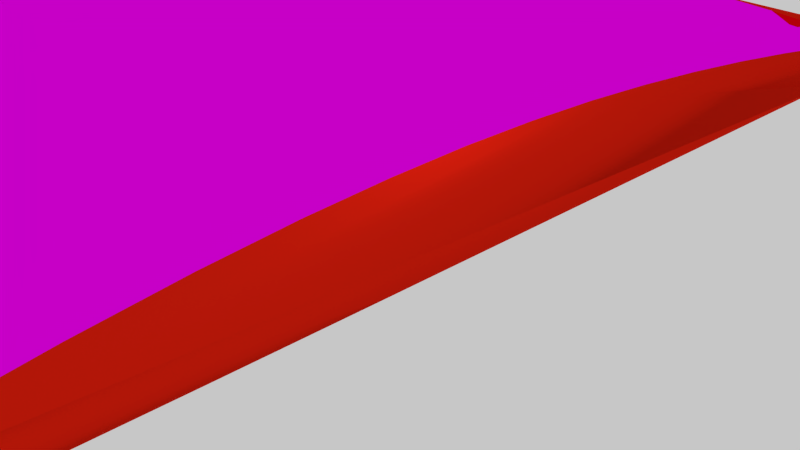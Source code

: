 # Source: dewritos.blend  (saved by Blender 2.75.0; exported with 4.5.12 LTS)
import bpy
from mathutils import Matrix  # noqa: F401  (used for matrix-valued properties, if any)

bpy.ops.wm.read_factory_settings(use_empty=True)
scene = bpy.context.scene
scene.name = 'Scene'

# ---- collections
col_collection_1 = bpy.data.collections.new('Collection 1'); scene.collection.children.link(col_collection_1)

# ---- images (referenced by path relative to the original .blend; pixels are not part of the script)
import os
ASSET_DIR = os.environ.get("B2B_ASSET_DIR", "")  # directory of the original .blend (textures are referenced by path, not embedded)
HERE = os.path.dirname(os.path.abspath(__file__))  # packed textures are extracted next to this script under _unpacked/

def load_image(name, relpath, width, height, colorspace="sRGB"):
    """Load a texture the original file referenced (path relative to the .blend, or extracted next to this script)."""
    p = next((c for c in (os.path.join(HERE, relpath), os.path.join(ASSET_DIR, relpath)) if relpath and os.path.exists(c)), "")
    if p:
        img = bpy.data.images.load(p, check_existing=True)
        img.name = name
    else:  # same state as the original file: an image datablock whose file is absent (Cycles renders it pink)
        img = bpy.data.images.new(name, width, height)
        img.source = "FILE"
        img.filepath = "//" + (relpath or name)
    img.colorspace_settings.name = colorspace
    return img
img_doritos_jpg = load_image('doritos.jpg', 'doritos.jpg', 1024, 1024, 'sRGB')

# ---- materials (node trees are filled in below, after node groups)
mat_dewritos = bpy.data.materials.new('Dewritos')
mat_dewritos.alpha_threshold = 0.0
mat_dewritos.roughness = 0.5
mat_material = bpy.data.materials.new('Material')
mat_material.alpha_threshold = 0.0
mat_material.roughness = 0.5
mat_material.line_color = (0.0, 0.0, 0.0, 1.0)

# ---- material node trees
mat_dewritos.use_nodes = True; mat_dewritos.node_tree.nodes.clear()
_N = mat_dewritos.node_tree.nodes; _L = mat_dewritos.node_tree.links
n0 = _N.new('ShaderNodeOutputMaterial'); n0.name = 'Material Output'; n0.location = (300, 300)
n1 = _N.new('ShaderNodeBsdfAnisotropic'); n1.name = 'Glossy BSDF'; n1.location = (10, 300)
n1.distribution = 'GGX'
n1.inputs[1].default_value = 0.0
n2 = _N.new('ShaderNodeTexImage'); n2.name = 'Image Texture'; n2.location = (-180, 300)
n2.width = 140
n2.image = img_doritos_jpg
_L.new(n1.outputs[0], n0.inputs[0])
_L.new(n2.outputs[0], n1.inputs[0])
n0.is_active_output = True
mat_material.use_nodes = True; mat_material.node_tree.nodes.clear()
_N = mat_material.node_tree.nodes; _L = mat_material.node_tree.links
n0 = _N.new('ShaderNodeOutputMaterial'); n0.name = 'Material Output'; n0.location = (300, 300)
n1 = _N.new('ShaderNodeBsdfAnisotropic'); n1.name = 'Glossy BSDF'; n1.location = (10, 300)
n1.distribution = 'GGX'
n1.inputs[0].default_value = (0.814, 0.01486, 0.004671, 1.0)
n1.inputs[1].default_value = 0.4472
_L.new(n1.outputs[0], n0.inputs[0])
n0.is_active_output = True

# ---- world
world_world = bpy.data.worlds.new('World'); scene.world = world_world
world_world.use_nodes = True; world_world.node_tree.nodes.clear()
_N = world_world.node_tree.nodes; _L = world_world.node_tree.links
n0 = _N.new('ShaderNodeOutputWorld'); n0.name = 'World Output'; n0.location = (300, 300)
n1 = _N.new('ShaderNodeBackground'); n1.name = 'Background'; n1.location = (10, 300)
n1.inputs[0].default_value = (0.5705, 0.5705, 0.5705, 1.0)
_L.new(n1.outputs[0], n0.inputs[0])
n0.is_active_output = True
world_world.color = (0.05088, 0.05088, 0.05088)
world_world.use_sun_shadow = False
world_world.sun_shadow_jitter_overblur = 0.0
world_world.cycles.sampling_method = 'MANUAL'
world_world.cycles.sample_map_resolution = 256

# ---- cameras
cam_camera = bpy.data.cameras.new('Camera')
cam_camera.clip_end = 100.0
cam_camera.lens = 35.0
cam_camera.sensor_width = 32.0
cam_camera.sensor_height = 18.0
cam_camera.ortho_scale = 7.314
cam_camera.dof.focus_distance = 0.0

# ---- lights
light_lamp = bpy.data.lights.new('Lamp', 'POINT')
light_lamp.transmission_factor = 0.0
light_lamp.cutoff_distance = 30.0
light_lamp.energy = 100.0
light_lamp.shadow_buffer_clip_start = 1.001
light_lamp.shadow_soft_size = 0.1
light_lamp.shadow_maximum_resolution = 0.006
light_lamp.use_absolute_resolution = True
light_lamp.cycles.use_multiple_importance_sampling = False

# ---- meshes
me_mesh_001 = bpy.data.meshes.new('Mesh.001')
me_mesh_001.from_pydata([(-6.338, -7.365, -3.185), (5.662, -7.365, -3.185), (-6.338, -7.865, -3.185), (5.662, -7.865, -3.185), (-5.592, 6.521, -3.38), (-4.823, 6.581, -3.479), (-4.067, 6.632, -3.563), (-3.323, 6.676, -3.632), (-2.592, 6.712, -3.686), (-1.871, 6.74, -3.726), (-1.16, 6.76, -3.752), (-0.4591, 6.772, -3.763), (0.2334, 6.775, -3.76), (0.9179, 6.77, -3.743), (1.595, 6.756, -3.711), (2.266, 6.734, -3.666), (2.931, 6.703, -3.607), (3.592, 6.664, -3.533), (4.248, 6.615, -3.446), (4.9, 6.557, -3.345), (-5.379, 5.57, -3.477), (-4.652, 5.618, -3.579), (-3.932, 5.66, -3.666), (-3.22, 5.696, -3.737), (-2.515, 5.725, -3.794), (-1.818, 5.748, -3.836), (-1.129, 5.764, -3.863), (-0.4468, 5.773, -3.874), (0.228, 5.775, -3.872), (0.8958, 5.771, -3.854), (1.557, 5.76, -3.822), (2.21, 5.741, -3.775), (2.857, 5.716, -3.713), (3.497, 5.683, -3.638), (4.131, 5.643, -3.547), (4.758, 5.595, -3.443), (-5.197, 4.653, -3.558), (-4.506, 4.692, -3.663), (-3.817, 4.726, -3.753), (-3.132, 4.754, -3.827), (-2.451, 4.777, -3.885), (-1.775, 4.795, -3.928), (-1.103, 4.808, -3.956), (-0.4375, 4.815, -3.969), (0.2224, 4.817, -3.966), (0.876, 4.813, -3.948), (1.523, 4.804, -3.915), (2.162, 4.789, -3.867), (2.794, 4.768, -3.804), (3.417, 4.741, -3.726), (4.032, 4.708, -3.634), (4.637, 4.669, -3.526), (-5.045, 3.767, -3.624), (-4.384, 3.797, -3.732), (-3.722, 3.823, -3.824), (-3.06, 3.845, -3.9), (-2.399, 3.863, -3.96), (-1.74, 3.877, -4.004), (-1.083, 3.887, -4.033), (-0.431, 3.892, -4.046), (0.2167, 3.894, -4.044), (0.8586, 3.89, -4.026), (1.494, 3.882, -3.992), (2.122, 3.87, -3.943), (2.741, 3.853, -3.879), (3.35, 3.832, -3.8), (3.949, 3.805, -3.705), (4.537, 3.774, -3.596), (-4.92, 2.906, -3.676), (-4.285, 2.928, -3.786), (-3.645, 2.948, -3.879), (-3.002, 2.964, -3.957), (-2.357, 2.977, -4.018), (-1.712, 2.988, -4.064), (-1.068, 2.995, -4.093), (-0.4269, 2.998, -4.107), (0.2108, 2.999, -4.105), (0.8435, 2.996, -4.087), (1.47, 2.99, -4.053), (2.088, 2.98, -4.003), (2.698, 2.966, -3.938), (3.297, 2.949, -3.858), (3.884, 2.929, -3.762), (4.458, 2.904, -3.651), (-4.823, 2.064, -3.712), (-4.208, 2.079, -3.824), (-3.586, 2.093, -3.919), (-2.958, 2.104, -3.998), (-2.326, 2.113, -4.06), (-1.692, 2.12, -4.107), (-1.058, 2.125, -4.137), (-0.4251, 2.127, -4.151), (0.205, 2.127, -4.149), (0.8307, 2.125, -4.131), (1.45, 2.119, -4.097), (2.062, 2.112, -4.047), (2.664, 2.101, -3.982), (3.256, 2.089, -3.901), (3.834, 2.073, -3.804), (4.398, 2.054, -3.691), (-4.753, 1.236, -3.735), (-4.153, 1.245, -3.847), (-3.544, 1.253, -3.943), (-2.927, 1.26, -4.023), (-2.305, 1.265, -4.086), (-1.68, 1.269, -4.133), (-1.053, 1.271, -4.164), (-0.4255, 1.272, -4.179), (0.1994, 1.272, -4.177), (0.8203, 1.269, -4.159), (1.435, 1.266, -4.125), (2.043, 1.26, -4.076), (2.64, 1.252, -4.01), (3.227, 1.243, -3.928), (3.8, 1.232, -3.831), (4.357, 1.219, -3.717), (-4.708, 0.4171, -3.743), (-4.119, 0.4203, -3.856), (-3.519, 0.423, -3.952), (-2.91, 0.4253, -4.032), (-2.294, 0.4269, -4.096), (-1.674, 0.4279, -4.144), (-1.051, 0.4282, -4.175), (-0.4278, 0.4279, -4.19), (0.194, 0.4267, -4.188), (0.8123, 0.4247, -4.171), (1.425, 0.4218, -4.137), (2.03, 0.418, -4.088), (2.626, 0.4132, -4.022), (3.21, 0.4074, -3.94), (3.78, 0.4006, -3.843), (4.334, 0.3926, -3.73), (-4.688, -0.3982, -3.736), (-4.105, -0.4008, -3.849), (-3.509, -0.4031, -3.946), (-2.904, -0.4053, -4.026), (-2.292, -0.4072, -4.09), (-1.674, -0.409, -4.138), (-1.054, -0.4107, -4.169), (-0.4318, -0.4124, -4.184), (0.189, -0.4141, -4.183), (0.8067, -0.4159, -4.166), (1.419, -0.4177, -4.133), (2.024, -0.4197, -4.084), (2.62, -0.4219, -4.019), (3.204, -0.4243, -3.938), (3.774, -0.4269, -3.841), (4.329, -0.4299, -3.728), (-4.692, -1.215, -3.716), (-4.11, -1.224, -3.829), (-3.515, -1.231, -3.925), (-2.911, -1.238, -4.005), (-2.299, -1.243, -4.068), (-1.681, -1.248, -4.116), (-1.06, -1.252, -4.148), (-0.4373, -1.255, -4.163), (0.1846, -1.257, -4.162), (0.8036, -1.258, -4.146), (1.418, -1.259, -4.113), (2.025, -1.259, -4.064), (2.622, -1.259, -4.0), (3.209, -1.258, -3.92), (3.782, -1.256, -3.823), (4.34, -1.254, -3.712), (-4.719, -2.039, -3.682), (-4.133, -2.054, -3.793), (-3.536, -2.067, -3.888), (-2.928, -2.078, -3.968), (-2.314, -2.087, -4.031), (-1.693, -2.095, -4.078), (-1.069, -2.101, -4.11), (-0.4441, -2.105, -4.125), (0.1807, -2.108, -4.125), (0.8028, -2.109, -4.109), (1.42, -2.109, -4.077), (2.031, -2.107, -4.029), (2.633, -2.104, -3.966), (3.225, -2.099, -3.887), (3.803, -2.093, -3.792), (4.367, -2.085, -3.681), (-4.768, -2.875, -3.633), (-4.174, -2.896, -3.743), (-3.57, -2.915, -3.837), (-2.957, -2.931, -3.916), (-2.336, -2.945, -3.978), (-1.711, -2.955, -4.025), (-1.082, -2.964, -4.056), (-0.452, -2.97, -4.072), (0.1775, -2.973, -4.072), (0.8046, -2.974, -4.056), (1.427, -2.972, -4.025), (2.044, -2.968, -3.979), (2.652, -2.962, -3.916), (3.25, -2.953, -3.839), (3.837, -2.942, -3.746), (4.409, -2.929, -3.637), (-4.837, -3.729, -3.572), (-4.232, -3.757, -3.679), (-3.617, -3.782, -3.771), (-2.995, -3.804, -3.848), (-2.366, -3.822, -3.91), (-1.733, -3.836, -3.956), (-1.098, -3.847, -3.987), (-0.4608, -3.855, -4.003), (0.1752, -3.859, -4.003), (0.8088, -3.859, -3.988), (1.438, -3.856, -3.958), (2.062, -3.85, -3.912), (2.678, -3.84, -3.852), (3.286, -3.827, -3.776), (3.882, -3.81, -3.685), (4.465, -3.79, -3.579), (-4.927, -4.605, -3.496), (-4.306, -4.642, -3.601), (-3.677, -4.674, -3.691), (-3.043, -4.702, -3.766), (-2.403, -4.725, -3.826), (-1.76, -4.743, -3.872), (-1.115, -4.757, -3.902), (-0.4703, -4.766, -3.918), (0.1738, -4.771, -3.918), (0.8156, -4.771, -3.904), (1.453, -4.766, -3.875), (2.086, -4.757, -3.831), (2.712, -4.743, -3.772), (3.33, -4.725, -3.698), (3.938, -4.702, -3.61), (4.536, -4.675, -3.507), (-5.036, -5.509, -3.407), (-4.395, -5.555, -3.509), (-3.749, -5.596, -3.596), (-3.099, -5.631, -3.669), (-2.446, -5.659, -3.728), (-1.791, -5.682, -3.772), (-1.136, -5.699, -3.802), (-0.4803, -5.711, -3.817), (0.1735, -5.716, -3.818), (0.8249, -5.715, -3.804), (1.473, -5.709, -3.776), (2.116, -5.697, -3.734), (2.753, -5.678, -3.677), (3.383, -5.654, -3.606), (4.005, -5.624, -3.521), (4.619, -5.588, -3.421), (-5.164, -6.447, -3.305), (-4.499, -6.504, -3.403), (-3.832, -6.553, -3.487), (-3.164, -6.596, -3.558), (-2.495, -6.631, -3.614), (-1.826, -6.659, -3.657), (-1.158, -6.68, -3.686), (-0.4907, -6.694, -3.7), (0.1744, -6.7, -3.701), (0.8367, -6.699, -3.689), (1.496, -6.69, -3.662), (2.15, -6.674, -3.621), (2.8, -6.651, -3.567), (3.445, -6.62, -3.499), (4.083, -6.582, -3.417), (4.714, -6.536, -3.321), (-5.592, -6.521, -3.047), (-4.823, -6.581, -2.948), (-4.067, -6.632, -2.864), (-3.323, -6.676, -2.795), (-2.592, -6.712, -2.741), (-1.871, -6.74, -2.701), (-1.16, -6.76, -2.675), (-0.4591, -6.772, -2.664), (0.2334, -6.775, -2.667), (0.9179, -6.77, -2.684), (1.595, -6.756, -2.715), (2.266, -6.734, -2.761), (2.931, -6.703, -2.82), (3.592, -6.664, -2.894), (4.248, -6.615, -2.981), (4.9, -6.557, -3.082), (-5.379, -5.57, -2.95), (-4.652, -5.618, -2.848), (-3.932, -5.66, -2.761), (-3.22, -5.696, -2.69), (-2.515, -5.725, -2.633), (-1.818, -5.748, -2.591), (-1.129, -5.764, -2.564), (-0.4468, -5.773, -2.553), (0.228, -5.775, -2.555), (0.8958, -5.771, -2.573), (1.557, -5.76, -2.605), (2.21, -5.741, -2.652), (2.857, -5.716, -2.714), (3.497, -5.683, -2.789), (4.131, -5.643, -2.88), (4.758, -5.595, -2.984), (-5.197, -4.653, -2.869), (-4.506, -4.692, -2.764), (-3.817, -4.726, -2.674), (-3.132, -4.754, -2.6), (-2.451, -4.777, -2.542), (-1.775, -4.795, -2.498), (-1.103, -4.808, -2.471), (-0.4375, -4.815, -2.458), (0.2224, -4.817, -2.461), (0.876, -4.813, -2.479), (1.523, -4.804, -2.512), (2.162, -4.789, -2.56), (2.794, -4.768, -2.623), (3.417, -4.741, -2.7), (4.032, -4.708, -2.793), (4.637, -4.669, -2.9), (-5.045, -3.767, -2.803), (-4.384, -3.797, -2.695), (-3.722, -3.823, -2.603), (-3.06, -3.845, -2.527), (-2.399, -3.863, -2.467), (-1.74, -3.877, -2.422), (-1.083, -3.887, -2.394), (-0.431, -3.892, -2.381), (0.2167, -3.894, -2.383), (0.8586, -3.89, -2.401), (1.494, -3.882, -2.435), (2.122, -3.87, -2.484), (2.741, -3.853, -2.548), (3.35, -3.832, -2.627), (3.949, -3.805, -2.722), (4.537, -3.774, -2.831), (-4.92, -2.906, -2.751), (-4.285, -2.928, -2.641), (-3.645, -2.948, -2.548), (-3.002, -2.964, -2.47), (-2.357, -2.977, -2.409), (-1.712, -2.988, -2.363), (-1.068, -2.995, -2.334), (-0.4269, -2.998, -2.32), (0.2108, -2.999, -2.322), (0.8435, -2.996, -2.34), (1.47, -2.99, -2.374), (2.088, -2.98, -2.423), (2.698, -2.966, -2.488), (3.297, -2.949, -2.569), (3.884, -2.929, -2.665), (4.458, -2.904, -2.776), (-4.823, -2.064, -2.714), (-4.208, -2.079, -2.603), (-3.586, -2.093, -2.508), (-2.958, -2.104, -2.429), (-2.326, -2.113, -2.367), (-1.692, -2.12, -2.32), (-1.058, -2.125, -2.29), (-0.4251, -2.127, -2.276), (0.205, -2.127, -2.278), (0.8307, -2.125, -2.296), (1.45, -2.119, -2.33), (2.062, -2.112, -2.379), (2.664, -2.101, -2.445), (3.256, -2.089, -2.526), (3.834, -2.073, -2.623), (4.398, -2.054, -2.736), (-4.753, -1.236, -2.692), (-4.153, -1.245, -2.58), (-3.544, -1.253, -2.484), (-2.927, -1.26, -2.404), (-2.305, -1.265, -2.341), (-1.68, -1.269, -2.294), (-1.053, -1.271, -2.263), (-0.4255, -1.272, -2.248), (0.1994, -1.272, -2.25), (0.8203, -1.269, -2.268), (1.435, -1.266, -2.302), (2.043, -1.26, -2.351), (2.64, -1.252, -2.417), (3.227, -1.243, -2.499), (3.8, -1.232, -2.596), (4.357, -1.219, -2.709), (-4.708, -0.4171, -2.684), (-4.119, -0.4203, -2.571), (-3.519, -0.423, -2.475), (-2.91, -0.4253, -2.394), (-2.294, -0.4269, -2.331), (-1.674, -0.4279, -2.283), (-1.051, -0.4282, -2.252), (-0.4278, -0.4279, -2.237), (0.194, -0.4267, -2.239), (0.8123, -0.4247, -2.256), (1.425, -0.4218, -2.29), (2.03, -0.418, -2.339), (2.626, -0.4132, -2.405), (3.21, -0.4074, -2.486), (3.78, -0.4006, -2.584), (4.334, -0.3926, -2.697), (-4.688, 0.3982, -2.69), (-4.105, 0.4008, -2.577), (-3.509, 0.4032, -2.481), (-2.904, 0.4053, -2.401), (-2.292, 0.4072, -2.337), (-1.674, 0.409, -2.289), (-1.054, 0.4107, -2.258), (-0.4318, 0.4124, -2.243), (0.189, 0.4141, -2.244), (0.8067, 0.4159, -2.261), (1.419, 0.4177, -2.294), (2.024, 0.4197, -2.343), (2.62, 0.4219, -2.408), (3.204, 0.4243, -2.489), (3.774, 0.4269, -2.586), (4.329, 0.4299, -2.699), (-4.692, 1.215, -2.711), (-4.11, 1.224, -2.598), (-3.515, 1.231, -2.502), (-2.911, 1.238, -2.422), (-2.299, 1.243, -2.358), (-1.681, 1.248, -2.311), (-1.06, 1.252, -2.279), (-0.4373, 1.255, -2.264), (0.1846, 1.257, -2.265), (0.8036, 1.258, -2.281), (1.418, 1.259, -2.314), (2.025, 1.259, -2.362), (2.622, 1.259, -2.427), (3.209, 1.258, -2.507), (3.782, 1.256, -2.603), (4.34, 1.254, -2.715), (-4.719, 2.039, -2.745), (-4.133, 2.054, -2.634), (-3.536, 2.067, -2.539), (-2.928, 2.078, -2.459), (-2.314, 2.087, -2.396), (-1.693, 2.095, -2.348), (-1.069, 2.101, -2.317), (-0.4441, 2.105, -2.301), (0.1807, 2.108, -2.302), (0.8028, 2.109, -2.318), (1.42, 2.109, -2.35), (2.031, 2.107, -2.398), (2.633, 2.104, -2.461), (3.225, 2.099, -2.54), (3.803, 2.093, -2.635), (4.367, 2.085, -2.746), (-4.768, 2.875, -2.793), (-4.174, 2.896, -2.684), (-3.57, 2.915, -2.59), (-2.957, 2.931, -2.511), (-2.336, 2.945, -2.449), (-1.711, 2.955, -2.402), (-1.082, 2.964, -2.371), (-0.452, 2.97, -2.355), (0.1775, 2.973, -2.355), (0.8046, 2.974, -2.371), (1.427, 2.972, -2.402), (2.044, 2.968, -2.448), (2.652, 2.962, -2.511), (3.25, 2.953, -2.588), (3.837, 2.942, -2.681), (4.409, 2.929, -2.79), (-4.837, 3.729, -2.855), (-4.232, 3.757, -2.748), (-3.617, 3.782, -2.655), (-2.995, 3.804, -2.579), (-2.366, 3.822, -2.517), (-1.733, 3.836, -2.471), (-1.098, 3.847, -2.44), (-0.4608, 3.855, -2.424), (0.1752, 3.859, -2.424), (0.8088, 3.859, -2.439), (1.438, 3.856, -2.469), (2.062, 3.85, -2.515), (2.678, 3.84, -2.575), (3.286, 3.827, -2.651), (3.882, 3.81, -2.742), (4.465, 3.79, -2.848), (-4.927, 4.605, -2.931), (-4.306, 4.642, -2.826), (-3.677, 4.674, -2.736), (-3.043, 4.702, -2.661), (-2.403, 4.725, -2.6), (-1.76, 4.743, -2.555), (-1.115, 4.757, -2.525), (-0.4703, 4.766, -2.509), (0.1738, 4.771, -2.509), (0.8156, 4.771, -2.523), (1.453, 4.766, -2.552), (2.086, 4.757, -2.596), (2.712, 4.743, -2.655), (3.33, 4.725, -2.729), (3.938, 4.702, -2.817), (4.536, 4.675, -2.92), (-5.036, 5.509, -3.02), (-4.395, 5.555, -2.918), (-3.749, 5.596, -2.831), (-3.099, 5.631, -2.758), (-2.446, 5.659, -2.699), (-1.791, 5.682, -2.655), (-1.136, 5.699, -2.625), (-0.4803, 5.711, -2.61), (0.1735, 5.716, -2.609), (0.8249, 5.715, -2.623), (1.473, 5.709, -2.651), (2.116, 5.697, -2.693), (2.753, 5.678, -2.75), (3.383, 5.654, -2.821), (4.005, 5.624, -2.906), (4.619, 5.588, -3.006), (-5.164, 6.447, -3.122), (-4.499, 6.504, -3.024), (-3.832, 6.553, -2.94), (-3.164, 6.596, -2.869), (-2.495, 6.631, -2.813), (-1.826, 6.659, -2.77), (-1.158, 6.68, -2.741), (-0.4907, 6.694, -2.726), (0.1744, 6.7, -2.725), (0.8367, 6.699, -2.738), (1.496, 6.69, -2.765), (2.15, 6.674, -2.806), (2.8, 6.651, -2.86), (3.445, 6.62, -2.928), (4.083, 6.582, -3.01), (4.714, 6.536, -3.106), (-6.356, 8.06, -3.292), (5.644, 8.06, -3.292), (-6.356, 7.56, -3.292), (5.644, 7.56, -3.292)], [], [(0, 1, 3, 2), (5, 21, 20, 4), (6, 22, 21, 5), (7, 23, 22, 6), (8, 24, 23, 7), (9, 25, 24, 8), (10, 26, 25, 9), (11, 27, 26, 10), (12, 28, 27, 11), (13, 29, 28, 12), (14, 30, 29, 13), (15, 31, 30, 14), (16, 32, 31, 15), (17, 33, 32, 16), (18, 34, 33, 17), (19, 35, 34, 18), (21, 37, 36, 20), (22, 38, 37, 21), (23, 39, 38, 22), (24, 40, 39, 23), (25, 41, 40, 24), (26, 42, 41, 25), (27, 43, 42, 26), (28, 44, 43, 27), (29, 45, 44, 28), (30, 46, 45, 29), (31, 47, 46, 30), (32, 48, 47, 31), (33, 49, 48, 32), (34, 50, 49, 33), (35, 51, 50, 34), (37, 53, 52, 36), (38, 54, 53, 37), (39, 55, 54, 38), (40, 56, 55, 39), (41, 57, 56, 40), (42, 58, 57, 41), (43, 59, 58, 42), (44, 60, 59, 43), (45, 61, 60, 44), (46, 62, 61, 45), (47, 63, 62, 46), (48, 64, 63, 47), (49, 65, 64, 48), (50, 66, 65, 49), (51, 67, 66, 50), (53, 69, 68, 52), (54, 70, 69, 53), (55, 71, 70, 54), (56, 72, 71, 55), (57, 73, 72, 56), (58, 74, 73, 57), (59, 75, 74, 58), (60, 76, 75, 59), (61, 77, 76, 60), (62, 78, 77, 61), (63, 79, 78, 62), (64, 80, 79, 63), (65, 81, 80, 64), (66, 82, 81, 65), (67, 83, 82, 66), (69, 85, 84, 68), (70, 86, 85, 69), (71, 87, 86, 70), (72, 88, 87, 71), (73, 89, 88, 72), (74, 90, 89, 73), (75, 91, 90, 74), (76, 92, 91, 75), (77, 93, 92, 76), (78, 94, 93, 77), (79, 95, 94, 78), (80, 96, 95, 79), (81, 97, 96, 80), (82, 98, 97, 81), (83, 99, 98, 82), (85, 101, 100, 84), (86, 102, 101, 85), (87, 103, 102, 86), (88, 104, 103, 87), (89, 105, 104, 88), (90, 106, 105, 89), (91, 107, 106, 90), (92, 108, 107, 91), (93, 109, 108, 92), (94, 110, 109, 93), (95, 111, 110, 94), (96, 112, 111, 95), (97, 113, 112, 96), (98, 114, 113, 97), (99, 115, 114, 98), (101, 117, 116, 100), (102, 118, 117, 101), (103, 119, 118, 102), (104, 120, 119, 103), (105, 121, 120, 104), (106, 122, 121, 105), (107, 123, 122, 106), (108, 124, 123, 107), (109, 125, 124, 108), (110, 126, 125, 109), (111, 127, 126, 110), (112, 128, 127, 111), (113, 129, 128, 112), (114, 130, 129, 113), (115, 131, 130, 114), (117, 133, 132, 116), (118, 134, 133, 117), (119, 135, 134, 118), (120, 136, 135, 119), (121, 137, 136, 120), (122, 138, 137, 121), (123, 139, 138, 122), (124, 140, 139, 123), (125, 141, 140, 124), (126, 142, 141, 125), (127, 143, 142, 126), (128, 144, 143, 127), (129, 145, 144, 128), (130, 146, 145, 129), (131, 147, 146, 130), (133, 149, 148, 132), (134, 150, 149, 133), (135, 151, 150, 134), (136, 152, 151, 135), (137, 153, 152, 136), (138, 154, 153, 137), (139, 155, 154, 138), (140, 156, 155, 139), (141, 157, 156, 140), (142, 158, 157, 141), (143, 159, 158, 142), (144, 160, 159, 143), (145, 161, 160, 144), (146, 162, 161, 145), (147, 163, 162, 146), (149, 165, 164, 148), (150, 166, 165, 149), (151, 167, 166, 150), (152, 168, 167, 151), (153, 169, 168, 152), (154, 170, 169, 153), (155, 171, 170, 154), (156, 172, 171, 155), (157, 173, 172, 156), (158, 174, 173, 157), (159, 175, 174, 158), (160, 176, 175, 159), (161, 177, 176, 160), (162, 178, 177, 161), (163, 179, 178, 162), (165, 181, 180, 164), (166, 182, 181, 165), (167, 183, 182, 166), (168, 184, 183, 167), (169, 185, 184, 168), (170, 186, 185, 169), (171, 187, 186, 170), (172, 188, 187, 171), (173, 189, 188, 172), (174, 190, 189, 173), (175, 191, 190, 174), (176, 192, 191, 175), (177, 193, 192, 176), (178, 194, 193, 177), (179, 195, 194, 178), (181, 197, 196, 180), (182, 198, 197, 181), (183, 199, 198, 182), (184, 200, 199, 183), (185, 201, 200, 184), (186, 202, 201, 185), (187, 203, 202, 186), (188, 204, 203, 187), (189, 205, 204, 188), (190, 206, 205, 189), (191, 207, 206, 190), (192, 208, 207, 191), (193, 209, 208, 192), (194, 210, 209, 193), (195, 211, 210, 194), (197, 213, 212, 196), (198, 214, 213, 197), (199, 215, 214, 198), (200, 216, 215, 199), (201, 217, 216, 200), (202, 218, 217, 201), (203, 219, 218, 202), (204, 220, 219, 203), (205, 221, 220, 204), (206, 222, 221, 205), (207, 223, 222, 206), (208, 224, 223, 207), (209, 225, 224, 208), (210, 226, 225, 209), (211, 227, 226, 210), (213, 229, 228, 212), (214, 230, 229, 213), (215, 231, 230, 214), (216, 232, 231, 215), (217, 233, 232, 216), (218, 234, 233, 217), (219, 235, 234, 218), (220, 236, 235, 219), (221, 237, 236, 220), (222, 238, 237, 221), (223, 239, 238, 222), (224, 240, 239, 223), (225, 241, 240, 224), (226, 242, 241, 225), (227, 243, 242, 226), (229, 245, 244, 228), (230, 246, 245, 229), (231, 247, 246, 230), (232, 248, 247, 231), (233, 249, 248, 232), (234, 250, 249, 233), (235, 251, 250, 234), (236, 252, 251, 235), (237, 253, 252, 236), (238, 254, 253, 237), (239, 255, 254, 238), (240, 256, 255, 239), (241, 257, 256, 240), (242, 258, 257, 241), (243, 259, 258, 242), (261, 277, 276, 260), (262, 278, 277, 261), (263, 279, 278, 262), (264, 280, 279, 263), (265, 281, 280, 264), (266, 282, 281, 265), (267, 283, 282, 266), (268, 284, 283, 267), (269, 285, 284, 268), (270, 286, 285, 269), (271, 287, 286, 270), (272, 288, 287, 271), (273, 289, 288, 272), (274, 290, 289, 273), (275, 291, 290, 274), (277, 293, 292, 276), (278, 294, 293, 277), (279, 295, 294, 278), (280, 296, 295, 279), (281, 297, 296, 280), (282, 298, 297, 281), (283, 299, 298, 282), (284, 300, 299, 283), (285, 301, 300, 284), (286, 302, 301, 285), (287, 303, 302, 286), (288, 304, 303, 287), (289, 305, 304, 288), (290, 306, 305, 289), (291, 307, 306, 290), (293, 309, 308, 292), (294, 310, 309, 293), (295, 311, 310, 294), (296, 312, 311, 295), (297, 313, 312, 296), (298, 314, 313, 297), (299, 315, 314, 298), (300, 316, 315, 299), (301, 317, 316, 300), (302, 318, 317, 301), (303, 319, 318, 302), (304, 320, 319, 303), (305, 321, 320, 304), (306, 322, 321, 305), (307, 323, 322, 306), (309, 325, 324, 308), (310, 326, 325, 309), (311, 327, 326, 310), (312, 328, 327, 311), (313, 329, 328, 312), (314, 330, 329, 313), (315, 331, 330, 314), (316, 332, 331, 315), (317, 333, 332, 316), (318, 334, 333, 317), (319, 335, 334, 318), (320, 336, 335, 319), (321, 337, 336, 320), (322, 338, 337, 321), (323, 339, 338, 322), (325, 341, 340, 324), (326, 342, 341, 325), (327, 343, 342, 326), (328, 344, 343, 327), (329, 345, 344, 328), (330, 346, 345, 329), (331, 347, 346, 330), (332, 348, 347, 331), (333, 349, 348, 332), (334, 350, 349, 333), (335, 351, 350, 334), (336, 352, 351, 335), (337, 353, 352, 336), (338, 354, 353, 337), (339, 355, 354, 338), (341, 357, 356, 340), (342, 358, 357, 341), (343, 359, 358, 342), (344, 360, 359, 343), (345, 361, 360, 344), (346, 362, 361, 345), (347, 363, 362, 346), (348, 364, 363, 347), (349, 365, 364, 348), (350, 366, 365, 349), (351, 367, 366, 350), (352, 368, 367, 351), (353, 369, 368, 352), (354, 370, 369, 353), (355, 371, 370, 354), (357, 373, 372, 356), (358, 374, 373, 357), (359, 375, 374, 358), (360, 376, 375, 359), (361, 377, 376, 360), (362, 378, 377, 361), (363, 379, 378, 362), (364, 380, 379, 363), (365, 381, 380, 364), (366, 382, 381, 365), (367, 383, 382, 366), (368, 384, 383, 367), (369, 385, 384, 368), (370, 386, 385, 369), (371, 387, 386, 370), (373, 389, 388, 372), (374, 390, 389, 373), (375, 391, 390, 374), (376, 392, 391, 375), (377, 393, 392, 376), (378, 394, 393, 377), (379, 395, 394, 378), (380, 396, 395, 379), (381, 397, 396, 380), (382, 398, 397, 381), (383, 399, 398, 382), (384, 400, 399, 383), (385, 401, 400, 384), (386, 402, 401, 385), (387, 403, 402, 386), (389, 405, 404, 388), (390, 406, 405, 389), (391, 407, 406, 390), (392, 408, 407, 391), (393, 409, 408, 392), (394, 410, 409, 393), (395, 411, 410, 394), (396, 412, 411, 395), (397, 413, 412, 396), (398, 414, 413, 397), (399, 415, 414, 398), (400, 416, 415, 399), (401, 417, 416, 400), (402, 418, 417, 401), (403, 419, 418, 402), (405, 421, 420, 404), (406, 422, 421, 405), (407, 423, 422, 406), (408, 424, 423, 407), (409, 425, 424, 408), (410, 426, 425, 409), (411, 427, 426, 410), (412, 428, 427, 411), (413, 429, 428, 412), (414, 430, 429, 413), (415, 431, 430, 414), (416, 432, 431, 415), (417, 433, 432, 416), (418, 434, 433, 417), (419, 435, 434, 418), (421, 437, 436, 420), (422, 438, 437, 421), (423, 439, 438, 422), (424, 440, 439, 423), (425, 441, 440, 424), (426, 442, 441, 425), (427, 443, 442, 426), (428, 444, 443, 427), (429, 445, 444, 428), (430, 446, 445, 429), (431, 447, 446, 430), (432, 448, 447, 431), (433, 449, 448, 432), (434, 450, 449, 433), (435, 451, 450, 434), (437, 453, 452, 436), (438, 454, 453, 437), (439, 455, 454, 438), (440, 456, 455, 439), (441, 457, 456, 440), (442, 458, 457, 441), (443, 459, 458, 442), (444, 460, 459, 443), (445, 461, 460, 444), (446, 462, 461, 445), (447, 463, 462, 446), (448, 464, 463, 447), (449, 465, 464, 448), (450, 466, 465, 449), (451, 467, 466, 450), (453, 469, 468, 452), (454, 470, 469, 453), (455, 471, 470, 454), (456, 472, 471, 455), (457, 473, 472, 456), (458, 474, 473, 457), (459, 475, 474, 458), (460, 476, 475, 459), (461, 477, 476, 460), (462, 478, 477, 461), (463, 479, 478, 462), (464, 480, 479, 463), (465, 481, 480, 464), (466, 482, 481, 465), (467, 483, 482, 466), (469, 485, 484, 468), (470, 486, 485, 469), (471, 487, 486, 470), (472, 488, 487, 471), (473, 489, 488, 472), (474, 490, 489, 473), (475, 491, 490, 474), (476, 492, 491, 475), (477, 493, 492, 476), (478, 494, 493, 477), (479, 495, 494, 478), (480, 496, 495, 479), (481, 497, 496, 480), (482, 498, 497, 481), (483, 499, 498, 482), (485, 501, 500, 484), (486, 502, 501, 485), (487, 503, 502, 486), (488, 504, 503, 487), (489, 505, 504, 488), (490, 506, 505, 489), (491, 507, 506, 490), (492, 508, 507, 491), (493, 509, 508, 492), (494, 510, 509, 493), (495, 511, 510, 494), (496, 512, 511, 495), (497, 513, 512, 496), (498, 514, 513, 497), (499, 515, 514, 498), (260, 0, 1, 275, 274, 273, 272, 271, 270, 269, 268, 267, 266, 265, 264, 263, 262, 261), (0, 244, 245, 246, 247, 248, 249, 250, 251, 252, 253, 254, 255, 256, 257, 258, 259, 1), (260, 244, 0), (275, 1, 259), (164, 180, 196, 212, 228, 244, 260, 276, 292, 308, 324, 340, 356, 372, 388, 404, 420, 436, 452, 468, 484, 500, 4, 20, 36, 52, 68, 84, 100, 116, 132, 148), (19, 515, 499, 483, 467, 451, 435, 419, 403, 387, 371, 355, 339, 323, 307, 291, 275, 259, 243, 227, 211, 195, 179, 163, 147, 131, 115, 99, 83, 67, 51, 35), (516, 517, 519, 518), (13, 12, 11, 10, 9, 8, 7, 6, 5, 4, 518, 519, 19, 18, 17, 16, 15, 14), (510, 511, 512, 513, 514, 515, 519, 518, 500, 501, 502, 503, 504, 505, 506, 507, 508, 509), (500, 518, 4), (515, 19, 519)])
me_mesh_001.polygons.foreach_set('use_smooth', [0, 1, 1, 1, 1, 1, 1, 1, 1, 1, 1, 1, 1, 1, 1, 1, 1, 1, 1, 1, 1, 1, 1, 1, 1, 1, 1, 1, 1, 1, 1, 1, 1, 1, 1, 1, 1, 1, 1, 1, 1, 1, 1, 1, 1, 1, 1, 1, 1, 1, 1, 1, 1, 1, 1, 1, 1, 1, 1, 1, 1, 1, 1, 1, 1, 1, 1, 1, 1, 1, 1, 1, 1, 1, 1, 1, 1, 1, 1, 1, 1, 1, 1, 1, 1, 1, 1, 1, 1, 1, 1, 1, 1, 1, 1, 1, 1, 1, 1, 1, 1, 1, 1, 1, 1, 1, 1, 1, 1, 1, 1, 1, 1, 1, 1, 1, 1, 1, 1, 1, 1, 1, 1, 1, 1, 1, 1, 1, 1, 1, 1, 1, 1, 1, 1, 1, 1, 1, 1, 1, 1, 1, 1, 1, 1, 1, 1, 1, 1, 1, 1, 1, 1, 1, 1, 1, 1, 1, 1, 1, 1, 1, 1, 1, 1, 1, 1, 1, 1, 1, 1, 1, 1, 1, 1, 1, 1, 1, 1, 1, 1, 1, 1, 1, 1, 1, 1, 1, 1, 1, 1, 1, 1, 1, 1, 1, 1, 1, 1, 1, 1, 1, 1, 1, 1, 1, 1, 1, 1, 1, 1, 1, 1, 1, 1, 1, 1, 1, 1, 1, 1, 1, 1, 1, 1, 1, 1, 1, 1, 1, 1, 1, 1, 1, 1, 1, 1, 1, 1, 1, 1, 1, 1, 1, 1, 1, 1, 1, 1, 1, 1, 1, 1, 1, 1, 1, 1, 1, 1, 1, 1, 1, 1, 1, 1, 1, 1, 1, 1, 1, 1, 1, 1, 1, 1, 1, 1, 1, 1, 1, 1, 1, 1, 1, 1, 1, 1, 1, 1, 1, 1, 1, 1, 1, 1, 1, 1, 1, 1, 1, 1, 1, 1, 1, 1, 1, 1, 1, 1, 1, 1, 1, 1, 1, 1, 1, 1, 1, 1, 1, 1, 1, 1, 1, 1, 1, 1, 1, 1, 1, 1, 1, 1, 1, 1, 1, 1, 1, 1, 1, 1, 1, 1, 1, 1, 1, 1, 1, 1, 1, 1, 1, 1, 1, 1, 1, 1, 1, 1, 1, 1, 1, 1, 1, 1, 1, 1, 1, 1, 1, 1, 1, 1, 1, 1, 1, 1, 1, 1, 1, 1, 1, 1, 1, 1, 1, 1, 1, 1, 1, 1, 1, 1, 1, 1, 1, 1, 1, 1, 1, 1, 1, 1, 1, 1, 1, 1, 1, 1, 1, 1, 1, 1, 1, 1, 1, 1, 1, 1, 1, 1, 1, 1, 1, 1, 1, 1, 1, 1, 1, 1, 1, 1, 1, 1, 1, 1, 1, 1, 1, 1, 1, 1, 1, 1, 1, 1, 1, 1, 1, 1, 0, 0, 0, 0, 1, 1, 0, 1, 0, 0, 0])
me_mesh_001.polygons.foreach_set('material_index', [1, 0, 0, 0, 0, 0, 0, 0, 0, 0, 0, 0, 0, 0, 0, 0, 0, 0, 0, 0, 0, 0, 0, 0, 0, 0, 0, 0, 0, 0, 0, 0, 0, 0, 0, 0, 0, 0, 0, 0, 0, 0, 0, 0, 0, 0, 0, 0, 0, 0, 0, 0, 0, 0, 0, 0, 0, 0, 0, 0, 0, 0, 0, 0, 0, 0, 0, 0, 0, 0, 0, 0, 0, 0, 0, 0, 0, 0, 0, 0, 0, 0, 0, 0, 0, 0, 0, 0, 0, 0, 0, 0, 0, 0, 0, 0, 0, 0, 0, 0, 0, 0, 0, 0, 0, 0, 0, 0, 0, 0, 0, 0, 0, 0, 0, 0, 0, 0, 0, 0, 0, 0, 0, 0, 0, 0, 0, 0, 0, 0, 0, 0, 0, 0, 0, 0, 0, 0, 0, 0, 0, 0, 0, 0, 0, 0, 0, 0, 0, 0, 0, 0, 0, 0, 0, 0, 0, 0, 0, 0, 0, 0, 0, 0, 0, 0, 0, 0, 0, 0, 0, 0, 0, 0, 0, 0, 0, 0, 0, 0, 0, 0, 0, 0, 0, 0, 0, 0, 0, 0, 0, 0, 0, 0, 0, 0, 0, 0, 0, 0, 0, 0, 0, 0, 0, 0, 0, 0, 0, 0, 0, 0, 0, 0, 0, 0, 0, 0, 0, 0, 0, 0, 0, 0, 0, 0, 0, 0, 0, 0, 0, 0, 0, 0, 0, 0, 0, 0, 0, 0, 0, 0, 0, 0, 0, 0, 0, 0, 0, 0, 0, 0, 0, 0, 0, 0, 0, 0, 0, 0, 0, 0, 0, 0, 0, 0, 0, 0, 0, 0, 0, 0, 0, 0, 0, 0, 0, 0, 0, 0, 0, 0, 0, 0, 0, 0, 0, 0, 0, 0, 0, 0, 0, 0, 0, 0, 0, 0, 0, 0, 0, 0, 0, 0, 0, 0, 0, 0, 0, 0, 0, 0, 0, 0, 0, 0, 0, 0, 0, 0, 0, 0, 0, 0, 0, 0, 0, 0, 0, 0, 0, 0, 0, 0, 0, 0, 0, 0, 0, 0, 0, 0, 0, 0, 0, 0, 0, 0, 0, 0, 0, 0, 0, 0, 0, 0, 0, 0, 0, 0, 0, 0, 0, 0, 0, 0, 0, 0, 0, 0, 0, 0, 0, 0, 0, 0, 0, 0, 0, 0, 0, 0, 0, 0, 0, 0, 0, 0, 0, 0, 0, 0, 0, 0, 0, 0, 0, 0, 0, 0, 0, 0, 0, 0, 0, 0, 0, 0, 0, 0, 0, 0, 0, 0, 0, 0, 0, 0, 0, 0, 0, 0, 0, 0, 0, 0, 0, 0, 0, 0, 0, 0, 0, 0, 0, 0, 0, 0, 0, 0, 0, 0, 0, 0, 0, 0, 0, 0, 0, 0, 0, 1, 1, 0, 0, 1, 1, 1, 1, 1, 0, 0])
_uv = me_mesh_001.uv_layers.new(name='UVMap')
_uv.uv.foreach_set('vector', [6.927e-05, 0.266, 0.5102, 0.266, 0.5102, 0.2814, 6.927e-05, 0.2814, 0.1726, 0.1319, 0.1854, 0.1761, 0.1387, 0.178, 0.125, 0.136, 0.221, 0.1274, 0.2328, 0.1736, 0.1854, 0.1761, 0.1726, 0.1319, 0.2699, 0.1229, 0.2807, 0.1708, 0.2328, 0.1736, 0.221, 0.1274, 0.3189, 0.1185, 0.3288, 0.1678, 0.2807, 0.1708, 0.2699, 0.1229, 0.3678, 0.1142, 0.377, 0.1646, 0.3288, 0.1678, 0.3189, 0.1185, 0.4163, 0.1101, 0.4252, 0.1614, 0.377, 0.1646, 0.3678, 0.1142, 0.464, 0.1061, 0.4733, 0.1579, 0.4252, 0.1614, 0.4163, 0.1101, 0.5112, 0.1019, 0.5217, 0.1542, 0.4733, 0.1579, 0.464, 0.1061, 0.5605, 0.09707, 0.5711, 0.1501, 0.5217, 0.1542, 0.5112, 0.1019, 0.6112, 0.09152, 0.6217, 0.1457, 0.5711, 0.1501, 0.5605, 0.09707, 0.6635, 0.08518, 0.6736, 0.1411, 0.6217, 0.1457, 0.6112, 0.09152, 0.7176, 0.07786, 0.7271, 0.1362, 0.6736, 0.1411, 0.6635, 0.08518, 0.7747, 0.06927, 0.7825, 0.1312, 0.7271, 0.1362, 0.7176, 0.07786, 0.8372, 0.05893, 0.8402, 0.1266, 0.7825, 0.1312, 0.7747, 0.06927, 0.9131, 0.04622, 0.8998, 0.1231, 0.8402, 0.1266, 0.8372, 0.05893, 0.1854, 0.1761, 0.1945, 0.2204, 0.1482, 0.2207, 0.1387, 0.178, 0.2328, 0.1736, 0.2414, 0.2193, 0.1945, 0.2204, 0.1854, 0.1761, 0.2807, 0.1708, 0.2888, 0.2178, 0.2414, 0.2193, 0.2328, 0.1736, 0.3288, 0.1678, 0.3364, 0.2159, 0.2888, 0.2178, 0.2807, 0.1708, 0.377, 0.1646, 0.3843, 0.2137, 0.3364, 0.2159, 0.3288, 0.1678, 0.4252, 0.1614, 0.4323, 0.2112, 0.3843, 0.2137, 0.377, 0.1646, 0.4733, 0.1579, 0.4805, 0.2085, 0.4323, 0.2112, 0.4252, 0.1614, 0.5217, 0.1542, 0.5292, 0.2056, 0.4805, 0.2085, 0.4733, 0.1579, 0.5711, 0.1501, 0.5785, 0.2025, 0.5292, 0.2056, 0.5217, 0.1542, 0.6217, 0.1457, 0.6287, 0.1993, 0.5785, 0.2025, 0.5711, 0.1501, 0.6736, 0.1411, 0.6798, 0.1961, 0.6287, 0.1993, 0.6217, 0.1457, 0.7271, 0.1362, 0.7319, 0.1931, 0.6798, 0.1961, 0.6736, 0.1411, 0.7825, 0.1312, 0.7851, 0.1904, 0.7319, 0.1931, 0.7271, 0.1362, 0.8402, 0.1266, 0.8395, 0.1884, 0.7851, 0.1904, 0.7825, 0.1312, 0.8998, 0.1231, 0.895, 0.1876, 0.8395, 0.1884, 0.8402, 0.1266, 0.1945, 0.2204, 0.2008, 0.2649, 0.1546, 0.2642, 0.1482, 0.2207, 0.2414, 0.2193, 0.2475, 0.2649, 0.2008, 0.2649, 0.1945, 0.2204, 0.2888, 0.2178, 0.2946, 0.2643, 0.2475, 0.2649, 0.2414, 0.2193, 0.3364, 0.2159, 0.342, 0.2632, 0.2946, 0.2643, 0.2888, 0.2178, 0.3843, 0.2137, 0.3897, 0.2618, 0.342, 0.2632, 0.3364, 0.2159, 0.4323, 0.2112, 0.4376, 0.2601, 0.3897, 0.2618, 0.3843, 0.2137, 0.4805, 0.2085, 0.4858, 0.2581, 0.4376, 0.2601, 0.4323, 0.2112, 0.5292, 0.2056, 0.5344, 0.256, 0.4858, 0.2581, 0.4805, 0.2085, 0.5785, 0.2025, 0.5834, 0.2538, 0.5344, 0.256, 0.5292, 0.2056, 0.6287, 0.1993, 0.633, 0.2516, 0.5834, 0.2538, 0.5785, 0.2025, 0.6798, 0.1961, 0.6831, 0.2495, 0.633, 0.2516, 0.6287, 0.1993, 0.7319, 0.1931, 0.7337, 0.2478, 0.6831, 0.2495, 0.6798, 0.1961, 0.7851, 0.1904, 0.785, 0.2464, 0.7337, 0.2478, 0.7319, 0.1931, 0.8395, 0.1884, 0.8367, 0.2458, 0.785, 0.2464, 0.7851, 0.1904, 0.895, 0.1876, 0.8888, 0.2461, 0.8367, 0.2458, 0.8395, 0.1884, 0.2008, 0.2649, 0.2047, 0.3097, 0.1585, 0.3084, 0.1546, 0.2642, 0.2475, 0.2649, 0.2514, 0.3103, 0.2047, 0.3097, 0.2008, 0.2649, 0.2946, 0.2643, 0.2984, 0.3104, 0.2514, 0.3103, 0.2475, 0.2649, 0.342, 0.2632, 0.3458, 0.31, 0.2984, 0.3104, 0.2946, 0.2643, 0.3897, 0.2618, 0.3934, 0.3092, 0.3458, 0.31, 0.342, 0.2632, 0.4376, 0.2601, 0.4413, 0.3081, 0.3934, 0.3092, 0.3897, 0.2618, 0.4858, 0.2581, 0.4894, 0.3068, 0.4413, 0.3081, 0.4376, 0.2601, 0.5344, 0.256, 0.5378, 0.3053, 0.4894, 0.3068, 0.4858, 0.2581, 0.5834, 0.2538, 0.5865, 0.3038, 0.5378, 0.3053, 0.5344, 0.256, 0.633, 0.2516, 0.6354, 0.3024, 0.5865, 0.3038, 0.5834, 0.2538, 0.6831, 0.2495, 0.6846, 0.3011, 0.6354, 0.3024, 0.633, 0.2516, 0.7337, 0.2478, 0.734, 0.3002, 0.6846, 0.3011, 0.6831, 0.2495, 0.785, 0.2464, 0.7835, 0.2997, 0.734, 0.3002, 0.7337, 0.2478, 0.8367, 0.2458, 0.8331, 0.2998, 0.7835, 0.2997, 0.785, 0.2464, 0.8888, 0.2461, 0.8826, 0.3007, 0.8331, 0.2998, 0.8367, 0.2458, 0.2047, 0.3097, 0.2068, 0.3549, 0.1604, 0.3532, 0.1585, 0.3084, 0.2514, 0.3103, 0.2535, 0.356, 0.2068, 0.3549, 0.2047, 0.3097, 0.2984, 0.3104, 0.3007, 0.3565, 0.2535, 0.356, 0.2514, 0.3103, 0.3458, 0.31, 0.3481, 0.3565, 0.3007, 0.3565, 0.2984, 0.3104, 0.3934, 0.3092, 0.3958, 0.3562, 0.3481, 0.3565, 0.3458, 0.31, 0.4413, 0.3081, 0.4437, 0.3555, 0.3958, 0.3562, 0.3934, 0.3092, 0.4894, 0.3068, 0.4918, 0.3546, 0.4437, 0.3555, 0.4413, 0.3081, 0.5378, 0.3053, 0.54, 0.3537, 0.4918, 0.3546, 0.4894, 0.3068, 0.5865, 0.3038, 0.5883, 0.3527, 0.54, 0.3537, 0.5378, 0.3053, 0.6354, 0.3024, 0.6367, 0.3518, 0.5883, 0.3527, 0.5865, 0.3038, 0.6846, 0.3011, 0.685, 0.351, 0.6367, 0.3518, 0.6354, 0.3024, 0.734, 0.3002, 0.7333, 0.3506, 0.685, 0.351, 0.6846, 0.3011, 0.7835, 0.2997, 0.7815, 0.3506, 0.7333, 0.3506, 0.734, 0.3002, 0.8331, 0.2998, 0.8294, 0.3512, 0.7815, 0.3506, 0.7835, 0.2997, 0.8826, 0.3007, 0.8769, 0.3523, 0.8294, 0.3512, 0.8331, 0.2998, 0.2068, 0.3549, 0.2071, 0.4006, 0.1604, 0.3986, 0.1604, 0.3532, 0.2535, 0.356, 0.2542, 0.4019, 0.2071, 0.4006, 0.2068, 0.3549, 0.3007, 0.3565, 0.3017, 0.4027, 0.2542, 0.4019, 0.2535, 0.356, 0.3481, 0.3565, 0.3494, 0.403, 0.3017, 0.4027, 0.3007, 0.3565, 0.3958, 0.3562, 0.3972, 0.4029, 0.3494, 0.403, 0.3481, 0.3565, 0.4437, 0.3555, 0.4452, 0.4026, 0.3972, 0.4029, 0.3958, 0.3562, 0.4918, 0.3546, 0.4933, 0.402, 0.4452, 0.4026, 0.4437, 0.3555, 0.54, 0.3537, 0.5414, 0.4013, 0.4933, 0.402, 0.4918, 0.3546, 0.5883, 0.3527, 0.5894, 0.4006, 0.5414, 0.4013, 0.54, 0.3537, 0.6367, 0.3518, 0.6373, 0.4, 0.5894, 0.4006, 0.5883, 0.3527, 0.685, 0.351, 0.685, 0.3997, 0.6373, 0.4, 0.6367, 0.3518, 0.7333, 0.3506, 0.7324, 0.3995, 0.685, 0.3997, 0.685, 0.351, 0.7815, 0.3506, 0.7795, 0.3998, 0.7324, 0.3995, 0.7333, 0.3506, 0.8294, 0.3512, 0.8261, 0.4006, 0.7795, 0.3998, 0.7815, 0.3506, 0.8769, 0.3523, 0.872, 0.4018, 0.8261, 0.4006, 0.8294, 0.3512, 0.2071, 0.4006, 0.206, 0.4469, 0.1588, 0.4449, 0.1604, 0.3986, 0.2542, 0.4019, 0.2537, 0.4484, 0.206, 0.4469, 0.2071, 0.4006, 0.3017, 0.4027, 0.3016, 0.4493, 0.2537, 0.4484, 0.2542, 0.4019, 0.3494, 0.403, 0.3497, 0.4497, 0.3016, 0.4493, 0.3017, 0.4027, 0.3972, 0.4029, 0.3979, 0.4497, 0.3497, 0.4497, 0.3494, 0.403, 0.4452, 0.4026, 0.4461, 0.4495, 0.3979, 0.4497, 0.3972, 0.4029, 0.4933, 0.402, 0.4943, 0.449, 0.4461, 0.4495, 0.4452, 0.4026, 0.5414, 0.4013, 0.5424, 0.4485, 0.4943, 0.449, 0.4933, 0.402, 0.5894, 0.4006, 0.5902, 0.448, 0.5424, 0.4485, 0.5414, 0.4013, 0.6373, 0.4, 0.6377, 0.4475, 0.5902, 0.448, 0.5894, 0.4006, 0.685, 0.3997, 0.6849, 0.4473, 0.6377, 0.4475, 0.6373, 0.4, 0.7324, 0.3995, 0.7317, 0.4473, 0.6849, 0.4473, 0.685, 0.3997, 0.7795, 0.3998, 0.7779, 0.4477, 0.7317, 0.4473, 0.7324, 0.3995, 0.8261, 0.4006, 0.8234, 0.4484, 0.7779, 0.4477, 0.7795, 0.3998, 0.872, 0.4018, 0.8682, 0.4497, 0.8234, 0.4484, 0.8261, 0.4006, 0.206, 0.4469, 0.2037, 0.4942, 0.1557, 0.4922, 0.1588, 0.4449, 0.2537, 0.4484, 0.2521, 0.4956, 0.2037, 0.4942, 0.206, 0.4469, 0.3016, 0.4493, 0.3008, 0.4965, 0.2521, 0.4956, 0.2537, 0.4484, 0.3497, 0.4497, 0.3495, 0.4969, 0.3008, 0.4965, 0.3016, 0.4493, 0.3979, 0.4497, 0.3982, 0.4969, 0.3495, 0.4969, 0.3497, 0.4497, 0.4461, 0.4495, 0.4468, 0.4966, 0.3982, 0.4969, 0.3979, 0.4497, 0.4943, 0.449, 0.4952, 0.4961, 0.4468, 0.4966, 0.4461, 0.4495, 0.5424, 0.4485, 0.5433, 0.4955, 0.4952, 0.4961, 0.4943, 0.449, 0.5902, 0.448, 0.591, 0.495, 0.5433, 0.4955, 0.5424, 0.4485, 0.6377, 0.4475, 0.6383, 0.4945, 0.591, 0.495, 0.5902, 0.448, 0.6849, 0.4473, 0.6851, 0.4942, 0.6383, 0.4945, 0.6377, 0.4475, 0.7317, 0.4473, 0.7314, 0.4942, 0.6851, 0.4942, 0.6849, 0.4473, 0.7779, 0.4477, 0.7769, 0.4945, 0.7314, 0.4942, 0.7317, 0.4473, 0.8234, 0.4484, 0.8216, 0.4952, 0.7769, 0.4945, 0.7779, 0.4477, 0.8682, 0.4497, 0.8655, 0.4964, 0.8216, 0.4952, 0.8234, 0.4484, 0.2037, 0.4942, 0.2003, 0.5427, 0.1511, 0.5406, 0.1557, 0.4922, 0.2521, 0.4956, 0.2499, 0.544, 0.2003, 0.5427, 0.2037, 0.4942, 0.3008, 0.4965, 0.2995, 0.5448, 0.2499, 0.544, 0.2521, 0.4956, 0.3495, 0.4969, 0.3491, 0.545, 0.2995, 0.5448, 0.3008, 0.4965, 0.3982, 0.4969, 0.3985, 0.5447, 0.3491, 0.545, 0.3495, 0.4969, 0.4468, 0.4966, 0.4476, 0.5442, 0.3985, 0.5447, 0.3982, 0.4969, 0.4952, 0.4961, 0.4963, 0.5435, 0.4476, 0.5442, 0.4468, 0.4966, 0.5433, 0.4955, 0.5446, 0.5427, 0.4963, 0.5435, 0.4952, 0.4961, 0.591, 0.495, 0.5923, 0.542, 0.5446, 0.5427, 0.5433, 0.4955, 0.6383, 0.4945, 0.6394, 0.5413, 0.5923, 0.542, 0.591, 0.495, 0.6851, 0.4942, 0.6859, 0.5408, 0.6394, 0.5413, 0.6383, 0.4945, 0.7314, 0.4942, 0.7317, 0.5406, 0.6859, 0.5408, 0.6851, 0.4942, 0.7769, 0.4945, 0.7767, 0.5408, 0.7317, 0.5406, 0.7314, 0.4942, 0.8216, 0.4952, 0.8208, 0.5413, 0.7767, 0.5408, 0.7769, 0.4945, 0.8655, 0.4964, 0.864, 0.5422, 0.8208, 0.5413, 0.8216, 0.4952, 0.2003, 0.5427, 0.1959, 0.5929, 0.1449, 0.5909, 0.1511, 0.5406, 0.2499, 0.544, 0.2471, 0.5941, 0.1959, 0.5929, 0.2003, 0.5427, 0.2995, 0.5448, 0.2981, 0.5944, 0.2471, 0.5941, 0.2499, 0.544, 0.3491, 0.545, 0.3489, 0.5942, 0.2981, 0.5944, 0.2995, 0.5448, 0.3985, 0.5447, 0.3991, 0.5936, 0.3489, 0.5942, 0.3491, 0.545, 0.4476, 0.5442, 0.4488, 0.5926, 0.3991, 0.5936, 0.3985, 0.5447, 0.4963, 0.5435, 0.498, 0.5915, 0.4488, 0.5926, 0.4476, 0.5442, 0.5446, 0.5427, 0.5465, 0.5904, 0.498, 0.5915, 0.4963, 0.5435, 0.5923, 0.542, 0.5942, 0.5892, 0.5465, 0.5904, 0.5446, 0.5427, 0.6394, 0.5413, 0.6413, 0.5882, 0.5942, 0.5892, 0.5923, 0.542, 0.6859, 0.5408, 0.6876, 0.5874, 0.6413, 0.5882, 0.6394, 0.5413, 0.7317, 0.5406, 0.733, 0.5869, 0.6876, 0.5874, 0.6859, 0.5408, 0.7767, 0.5408, 0.7776, 0.5867, 0.733, 0.5869, 0.7317, 0.5406, 0.8208, 0.5413, 0.8212, 0.5868, 0.7776, 0.5867, 0.7767, 0.5408, 0.864, 0.5422, 0.8638, 0.5874, 0.8212, 0.5868, 0.8208, 0.5413, 0.1959, 0.5929, 0.191, 0.6457, 0.1372, 0.6439, 0.1449, 0.5909, 0.2471, 0.5941, 0.2444, 0.6463, 0.191, 0.6457, 0.1959, 0.5929, 0.2981, 0.5944, 0.2973, 0.646, 0.2444, 0.6463, 0.2471, 0.5941, 0.3489, 0.5942, 0.3494, 0.6451, 0.2973, 0.646, 0.2981, 0.5944, 0.3991, 0.5936, 0.4006, 0.6438, 0.3494, 0.6451, 0.3489, 0.5942, 0.4488, 0.5926, 0.4511, 0.6422, 0.4006, 0.6438, 0.3991, 0.5936, 0.498, 0.5915, 0.5007, 0.6404, 0.4511, 0.6422, 0.4488, 0.5926, 0.5465, 0.5904, 0.5494, 0.6387, 0.5007, 0.6404, 0.498, 0.5915, 0.5942, 0.5892, 0.5972, 0.637, 0.5494, 0.6387, 0.5465, 0.5904, 0.6413, 0.5882, 0.6442, 0.6355, 0.5972, 0.637, 0.5942, 0.5892, 0.6876, 0.5874, 0.6903, 0.6342, 0.6442, 0.6355, 0.6413, 0.5882, 0.733, 0.5869, 0.7355, 0.6332, 0.6903, 0.6342, 0.6876, 0.5874, 0.7776, 0.5867, 0.7798, 0.6324, 0.7355, 0.6332, 0.733, 0.5869, 0.8212, 0.5868, 0.8229, 0.6321, 0.7798, 0.6324, 0.7776, 0.5867, 0.8638, 0.5874, 0.865, 0.6322, 0.8229, 0.6321, 0.8212, 0.5868, 0.191, 0.6457, 0.1863, 0.7017, 0.1288, 0.7008, 0.1372, 0.6439, 0.2444, 0.6463, 0.2426, 0.7013, 0.1863, 0.7017, 0.191, 0.6457, 0.2973, 0.646, 0.2977, 0.6999, 0.2426, 0.7013, 0.2444, 0.6463, 0.3494, 0.6451, 0.3513, 0.6978, 0.2977, 0.6999, 0.2973, 0.646, 0.4006, 0.6438, 0.4037, 0.6955, 0.3513, 0.6978, 0.3494, 0.6451, 0.4511, 0.6422, 0.4549, 0.693, 0.4037, 0.6955, 0.4006, 0.6438, 0.5007, 0.6404, 0.5049, 0.6904, 0.4549, 0.693, 0.4511, 0.6422, 0.5494, 0.6387, 0.5537, 0.6879, 0.5049, 0.6904, 0.5007, 0.6404, 0.5972, 0.637, 0.6016, 0.6855, 0.5537, 0.6879, 0.5494, 0.6387, 0.6442, 0.6355, 0.6485, 0.6834, 0.6016, 0.6855, 0.5972, 0.637, 0.6903, 0.6342, 0.6945, 0.6815, 0.6485, 0.6834, 0.6442, 0.6355, 0.7355, 0.6332, 0.7395, 0.6798, 0.6945, 0.6815, 0.6903, 0.6342, 0.7798, 0.6324, 0.7835, 0.6783, 0.7395, 0.6798, 0.7355, 0.6332, 0.8229, 0.6321, 0.8263, 0.6773, 0.7835, 0.6783, 0.7798, 0.6324, 0.865, 0.6322, 0.8679, 0.6766, 0.8263, 0.6773, 0.8229, 0.6321, 0.1863, 0.7017, 0.1834, 0.7621, 0.1209, 0.7632, 0.1288, 0.7008, 0.2426, 0.7013, 0.2432, 0.7596, 0.1834, 0.7621, 0.1863, 0.7017, 0.2977, 0.6999, 0.3006, 0.7563, 0.2432, 0.7596, 0.2426, 0.7013, 0.3513, 0.6978, 0.3558, 0.7526, 0.3006, 0.7563, 0.2977, 0.6999, 0.4037, 0.6955, 0.4092, 0.7488, 0.3558, 0.7526, 0.3513, 0.6978, 0.4549, 0.693, 0.4609, 0.7451, 0.4092, 0.7488, 0.4037, 0.6955, 0.5049, 0.6904, 0.5112, 0.7415, 0.4609, 0.7451, 0.4549, 0.693, 0.5537, 0.6879, 0.56, 0.7381, 0.5112, 0.7415, 0.5049, 0.6904, 0.6016, 0.6855, 0.6077, 0.735, 0.56, 0.7381, 0.5537, 0.6879, 0.6485, 0.6834, 0.6545, 0.7321, 0.6077, 0.735, 0.6016, 0.6855, 0.6945, 0.6815, 0.7003, 0.7294, 0.6545, 0.7321, 0.6485, 0.6834, 0.7395, 0.6798, 0.7452, 0.7269, 0.7003, 0.7294, 0.6945, 0.6815, 0.7835, 0.6783, 0.789, 0.7246, 0.7452, 0.7269, 0.7395, 0.6798, 0.8263, 0.6773, 0.8316, 0.7225, 0.789, 0.7246, 0.7835, 0.6783, 0.8679, 0.6766, 0.8729, 0.7207, 0.8316, 0.7225, 0.8263, 0.6773, 0.1834, 0.7621, 0.1852, 0.8276, 0.1168, 0.8331, 0.1209, 0.7632, 0.2432, 0.7596, 0.2484, 0.8214, 0.1852, 0.8276, 0.1834, 0.7621, 0.3006, 0.7563, 0.3077, 0.8151, 0.2484, 0.8214, 0.2432, 0.7596, 0.3558, 0.7526, 0.364, 0.8091, 0.3077, 0.8151, 0.3006, 0.7563, 0.4092, 0.7488, 0.418, 0.8036, 0.364, 0.8091, 0.3558, 0.7526, 0.4609, 0.7451, 0.4699, 0.7984, 0.418, 0.8036, 0.4092, 0.7488, 0.5112, 0.7415, 0.5201, 0.7937, 0.4699, 0.7984, 0.4609, 0.7451, 0.56, 0.7381, 0.5686, 0.7895, 0.5201, 0.7937, 0.5112, 0.7415, 0.6077, 0.735, 0.6158, 0.7856, 0.5686, 0.7895, 0.56, 0.7381, 0.6545, 0.7321, 0.6622, 0.7819, 0.6158, 0.7856, 0.6077, 0.735, 0.7003, 0.7294, 0.7079, 0.7784, 0.6622, 0.7819, 0.6545, 0.7321, 0.7452, 0.7269, 0.7528, 0.775, 0.7079, 0.7784, 0.7003, 0.7294, 0.789, 0.7246, 0.7968, 0.7716, 0.7528, 0.775, 0.7452, 0.7269, 0.8316, 0.7225, 0.8396, 0.7682, 0.7968, 0.7716, 0.789, 0.7246, 0.8729, 0.7207, 0.881, 0.7647, 0.8396, 0.7682, 0.8316, 0.7225, 0.1852, 0.8276, 0.1966, 0.8976, 0.1247, 0.9123, 0.1168, 0.8331, 0.2484, 0.8214, 0.2611, 0.8854, 0.1966, 0.8976, 0.1852, 0.8276, 0.3077, 0.8151, 0.3207, 0.8752, 0.2611, 0.8854, 0.2484, 0.8214, 0.364, 0.8091, 0.377, 0.8664, 0.3207, 0.8752, 0.3077, 0.8151, 0.418, 0.8036, 0.4308, 0.8588, 0.377, 0.8664, 0.364, 0.8091, 0.4699, 0.7984, 0.4825, 0.8523, 0.4308, 0.8588, 0.418, 0.8036, 0.5201, 0.7937, 0.5322, 0.8466, 0.4825, 0.8523, 0.4699, 0.7984, 0.5686, 0.7895, 0.5797, 0.8418, 0.5322, 0.8466, 0.5201, 0.7937, 0.6158, 0.7856, 0.6257, 0.8374, 0.5797, 0.8418, 0.5686, 0.7895, 0.6622, 0.7819, 0.6717, 0.8331, 0.6257, 0.8374, 0.6158, 0.7856, 0.7079, 0.7784, 0.7174, 0.8288, 0.6717, 0.8331, 0.6622, 0.7819, 0.7528, 0.775, 0.7625, 0.8245, 0.7174, 0.8288, 0.7079, 0.7784, 0.7968, 0.7716, 0.807, 0.82, 0.7625, 0.8245, 0.7528, 0.775, 0.8396, 0.7682, 0.8507, 0.8154, 0.807, 0.82, 0.7968, 0.7716, 0.881, 0.7647, 0.894, 0.8109, 0.8507, 0.8154, 0.8396, 0.7682, 0.7971, 0.9461, 0.7921, 0.8908, 0.8418, 0.8928, 0.8482, 0.948, 0.7469, 0.9447, 0.7433, 0.8892, 0.7921, 0.8908, 0.7971, 0.9461, 0.6975, 0.9435, 0.6954, 0.8878, 0.7433, 0.8892, 0.7469, 0.9447, 0.6491, 0.9424, 0.6482, 0.8866, 0.6954, 0.8878, 0.6975, 0.9435, 0.6014, 0.9414, 0.6017, 0.8853, 0.6482, 0.8866, 0.6491, 0.9424, 0.5544, 0.9402, 0.5558, 0.884, 0.6017, 0.8853, 0.6014, 0.9414, 0.5081, 0.9388, 0.5105, 0.8825, 0.5558, 0.884, 0.5544, 0.9402, 0.4624, 0.9372, 0.4658, 0.8809, 0.5105, 0.8825, 0.5081, 0.9388, 0.4171, 0.9353, 0.4215, 0.8791, 0.4658, 0.8809, 0.4624, 0.9372, 0.3723, 0.9331, 0.3777, 0.8771, 0.4215, 0.8791, 0.4171, 0.9353, 0.3278, 0.9306, 0.3343, 0.8748, 0.3777, 0.8771, 0.3723, 0.9331, 0.2836, 0.9276, 0.2913, 0.8722, 0.3343, 0.8748, 0.3278, 0.9306, 0.2397, 0.9243, 0.2487, 0.8693, 0.2913, 0.8722, 0.2836, 0.9276, 0.196, 0.9205, 0.2064, 0.8661, 0.2487, 0.8693, 0.2397, 0.9243, 0.1523, 0.9163, 0.1643, 0.8625, 0.2064, 0.8661, 0.196, 0.9205, 0.7921, 0.8908, 0.7878, 0.8369, 0.8359, 0.8386, 0.8418, 0.8928, 0.7433, 0.8892, 0.7404, 0.8353, 0.7878, 0.8369, 0.7921, 0.8908, 0.6954, 0.8878, 0.6938, 0.8339, 0.7404, 0.8353, 0.7433, 0.8892, 0.6482, 0.8866, 0.6477, 0.8325, 0.6938, 0.8339, 0.6954, 0.8878, 0.6017, 0.8853, 0.6023, 0.8312, 0.6477, 0.8325, 0.6482, 0.8866, 0.5558, 0.884, 0.5573, 0.8298, 0.6023, 0.8312, 0.6017, 0.8853, 0.5105, 0.8825, 0.5129, 0.8284, 0.5573, 0.8298, 0.5558, 0.884, 0.4658, 0.8809, 0.469, 0.8269, 0.5129, 0.8284, 0.5105, 0.8825, 0.4215, 0.8791, 0.4256, 0.8252, 0.469, 0.8269, 0.4658, 0.8809, 0.3777, 0.8771, 0.3826, 0.8233, 0.4256, 0.8252, 0.4215, 0.8791, 0.3343, 0.8748, 0.3401, 0.8212, 0.3826, 0.8233, 0.3777, 0.8771, 0.2913, 0.8722, 0.2981, 0.819, 0.3401, 0.8212, 0.3343, 0.8748, 0.2487, 0.8693, 0.2565, 0.8165, 0.2981, 0.819, 0.2913, 0.8722, 0.2064, 0.8661, 0.2154, 0.8137, 0.2565, 0.8165, 0.2487, 0.8693, 0.1643, 0.8625, 0.1747, 0.8107, 0.2154, 0.8137, 0.2064, 0.8661, 0.7878, 0.8369, 0.7842, 0.7842, 0.8307, 0.7858, 0.8359, 0.8386, 0.7404, 0.8353, 0.7382, 0.7828, 0.7842, 0.7842, 0.7878, 0.8369, 0.6938, 0.8339, 0.6927, 0.7814, 0.7382, 0.7828, 0.7404, 0.8353, 0.362, 0.4158, 0.3619, 0.383, 0.3948, 0.3838, 0.3956, 0.4166, 0.6023, 0.8312, 0.603, 0.7788, 0.6476, 0.7801, 0.6477, 0.8325, 0.5573, 0.8298, 0.5589, 0.7775, 0.603, 0.7788, 0.6023, 0.8312, 0.5129, 0.8284, 0.5152, 0.7761, 0.5589, 0.7775, 0.5573, 0.8298, 0.469, 0.8269, 0.472, 0.7747, 0.5152, 0.7761, 0.5129, 0.8284, 0.4256, 0.8252, 0.4292, 0.7731, 0.472, 0.7747, 0.469, 0.8269, 0.3826, 0.8233, 0.3869, 0.7715, 0.4292, 0.7731, 0.4256, 0.8252, 0.3401, 0.8212, 0.3452, 0.7696, 0.3869, 0.7715, 0.3826, 0.8233, 0.2981, 0.819, 0.3039, 0.7676, 0.3452, 0.7696, 0.3401, 0.8212, 0.2565, 0.8165, 0.2632, 0.7655, 0.3039, 0.7676, 0.2981, 0.819, 0.2154, 0.8137, 0.223, 0.7631, 0.2632, 0.7655, 0.2565, 0.8165, 0.1747, 0.8107, 0.1835, 0.7606, 0.223, 0.7631, 0.2154, 0.8137, 0.7842, 0.7842, 0.7813, 0.7328, 0.8264, 0.7341, 0.8307, 0.7858, 0.7382, 0.7828, 0.7365, 0.7316, 0.7813, 0.7328, 0.7842, 0.7842, 0.6927, 0.7814, 0.692, 0.7303, 0.7365, 0.7316, 0.7382, 0.7828, 0.6476, 0.7801, 0.6478, 0.7291, 0.692, 0.7303, 0.6927, 0.7814, 0.603, 0.7788, 0.604, 0.7279, 0.6478, 0.7291, 0.6476, 0.7801, 0.5589, 0.7775, 0.5605, 0.7267, 0.604, 0.7279, 0.603, 0.7788, 0.5152, 0.7761, 0.5174, 0.7254, 0.5605, 0.7267, 0.5589, 0.7775, 0.472, 0.7747, 0.4747, 0.7241, 0.5174, 0.7254, 0.5152, 0.7761, 0.4292, 0.7731, 0.4325, 0.7227, 0.4747, 0.7241, 0.472, 0.7747, 0.3869, 0.7715, 0.3907, 0.7212, 0.4325, 0.7227, 0.4292, 0.7731, 0.3452, 0.7696, 0.3495, 0.7196, 0.3907, 0.7212, 0.3869, 0.7715, 0.3039, 0.7676, 0.3088, 0.7179, 0.3495, 0.7196, 0.3452, 0.7696, 0.2632, 0.7655, 0.2688, 0.716, 0.3088, 0.7179, 0.3039, 0.7676, 0.223, 0.7631, 0.2294, 0.714, 0.2688, 0.716, 0.2632, 0.7655, 0.1835, 0.7606, 0.1907, 0.7119, 0.2294, 0.714, 0.223, 0.7631, 0.7813, 0.7328, 0.7791, 0.6825, 0.8231, 0.6836, 0.8264, 0.7341, 0.7365, 0.7316, 0.7353, 0.6814, 0.7791, 0.6825, 0.7813, 0.7328, 0.692, 0.7303, 0.6917, 0.6803, 0.7353, 0.6814, 0.7365, 0.7316, 0.6478, 0.7291, 0.6482, 0.6792, 0.6917, 0.6803, 0.692, 0.7303, 0.604, 0.7279, 0.605, 0.6781, 0.6482, 0.6792, 0.6478, 0.7291, 0.5605, 0.7267, 0.562, 0.677, 0.605, 0.6781, 0.604, 0.7279, 0.5174, 0.7254, 0.5194, 0.6759, 0.562, 0.677, 0.5605, 0.7267, 0.4747, 0.7241, 0.4771, 0.6747, 0.5194, 0.6759, 0.5174, 0.7254, 0.4325, 0.7227, 0.4353, 0.6735, 0.4771, 0.6747, 0.4747, 0.7241, 0.3907, 0.7212, 0.3939, 0.6722, 0.4353, 0.6735, 0.4325, 0.7227, 0.3495, 0.7196, 0.3531, 0.6708, 0.3939, 0.6722, 0.3907, 0.7212, 0.3088, 0.7179, 0.3129, 0.6693, 0.3531, 0.6708, 0.3495, 0.7196, 0.2688, 0.716, 0.2733, 0.6678, 0.3129, 0.6693, 0.3088, 0.7179, 0.2294, 0.714, 0.2345, 0.6661, 0.2733, 0.6678, 0.2688, 0.716, 0.1907, 0.7119, 0.1964, 0.6643, 0.2345, 0.6661, 0.2294, 0.714, 0.7791, 0.6825, 0.7778, 0.633, 0.8208, 0.6339, 0.8231, 0.6836, 0.7353, 0.6814, 0.7347, 0.632, 0.7778, 0.633, 0.7791, 0.6825, 0.6917, 0.6803, 0.6917, 0.6311, 0.7347, 0.632, 0.7353, 0.6814, 0.6482, 0.6792, 0.6488, 0.6302, 0.6917, 0.6311, 0.6917, 0.6803, 0.605, 0.6781, 0.6061, 0.6292, 0.6488, 0.6302, 0.6482, 0.6792, 0.562, 0.677, 0.5635, 0.6282, 0.6061, 0.6292, 0.605, 0.6781, 0.5194, 0.6759, 0.5212, 0.6273, 0.5635, 0.6282, 0.562, 0.677, 0.4771, 0.6747, 0.4792, 0.6262, 0.5212, 0.6273, 0.5194, 0.6759, 0.4353, 0.6735, 0.4377, 0.6252, 0.4792, 0.6262, 0.4771, 0.6747, 0.3939, 0.6722, 0.3966, 0.6241, 0.4377, 0.6252, 0.4353, 0.6735, 0.3531, 0.6708, 0.356, 0.6229, 0.3966, 0.6241, 0.3939, 0.6722, 0.3129, 0.6693, 0.3161, 0.6217, 0.356, 0.6229, 0.3531, 0.6708, 0.2733, 0.6678, 0.2768, 0.6204, 0.3161, 0.6217, 0.3129, 0.6693, 0.2345, 0.6661, 0.2383, 0.619, 0.2768, 0.6204, 0.2733, 0.6678, 0.1964, 0.6643, 0.2007, 0.6176, 0.2383, 0.619, 0.2345, 0.6661, 0.7778, 0.633, 0.7772, 0.5839, 0.8196, 0.5847, 0.8208, 0.6339, 0.7347, 0.632, 0.7347, 0.5832, 0.7772, 0.5839, 0.7778, 0.633, 0.6917, 0.6311, 0.6922, 0.5824, 0.7347, 0.5832, 0.7347, 0.632, 0.6488, 0.6302, 0.6496, 0.5816, 0.6922, 0.5824, 0.6917, 0.6311, 0.6061, 0.6292, 0.6072, 0.5808, 0.6496, 0.5816, 0.6488, 0.6302, 0.5635, 0.6282, 0.5649, 0.58, 0.6072, 0.5808, 0.6061, 0.6292, 0.5212, 0.6273, 0.5228, 0.5792, 0.5649, 0.58, 0.5635, 0.6282, 0.4792, 0.6262, 0.481, 0.5783, 0.5228, 0.5792, 0.5212, 0.6273, 0.4377, 0.6252, 0.4396, 0.5774, 0.481, 0.5783, 0.4792, 0.6262, 0.3966, 0.6241, 0.3986, 0.5765, 0.4396, 0.5774, 0.4377, 0.6252, 0.356, 0.6229, 0.3582, 0.5755, 0.3986, 0.5765, 0.3966, 0.6241, 0.3161, 0.6217, 0.3184, 0.5746, 0.3582, 0.5755, 0.356, 0.6229, 0.2768, 0.6204, 0.2793, 0.5735, 0.3184, 0.5746, 0.3161, 0.6217, 0.2383, 0.619, 0.241, 0.5725, 0.2793, 0.5735, 0.2768, 0.6204, 0.2007, 0.6176, 0.2035, 0.5713, 0.241, 0.5725, 0.2383, 0.619, 0.7772, 0.5839, 0.7774, 0.5352, 0.8195, 0.5357, 0.8196, 0.5847, 0.7347, 0.5832, 0.7353, 0.5345, 0.7774, 0.5352, 0.7772, 0.5839, 0.6922, 0.5824, 0.693, 0.5339, 0.7353, 0.5345, 0.7347, 0.5832, 0.6496, 0.5816, 0.6506, 0.5333, 0.693, 0.5339, 0.6922, 0.5824, 0.6072, 0.5808, 0.6083, 0.5327, 0.6506, 0.5333, 0.6496, 0.5816, 0.5649, 0.58, 0.5662, 0.532, 0.6083, 0.5327, 0.6072, 0.5808, 0.5228, 0.5792, 0.5242, 0.5313, 0.5662, 0.532, 0.5649, 0.58, 0.481, 0.5783, 0.4825, 0.5306, 0.5242, 0.5313, 0.5228, 0.5792, 0.4396, 0.5774, 0.4411, 0.5299, 0.4825, 0.5306, 0.481, 0.5783, 0.3986, 0.5765, 0.4001, 0.5292, 0.4411, 0.5299, 0.4396, 0.5774, 0.3582, 0.5755, 0.3597, 0.5284, 0.4001, 0.5292, 0.3986, 0.5765, 0.3184, 0.5746, 0.3199, 0.5277, 0.3597, 0.5284, 0.3582, 0.5755, 0.2793, 0.5735, 0.2808, 0.5269, 0.3199, 0.5277, 0.3184, 0.5746, 0.241, 0.5725, 0.2424, 0.5261, 0.2808, 0.5269, 0.2793, 0.5735, 0.2035, 0.5713, 0.205, 0.5253, 0.2424, 0.5261, 0.241, 0.5725, 0.7774, 0.5352, 0.7784, 0.4863, 0.8202, 0.4867, 0.8195, 0.5357, 0.7353, 0.5345, 0.7363, 0.4858, 0.7784, 0.4863, 0.7774, 0.5352, 0.693, 0.5339, 0.6941, 0.4854, 0.7363, 0.4858, 0.7353, 0.5345, 0.6506, 0.5333, 0.6518, 0.4849, 0.6941, 0.4854, 0.693, 0.5339, 0.6083, 0.5327, 0.6096, 0.4844, 0.6518, 0.4849, 0.6506, 0.5333, 0.5662, 0.532, 0.5674, 0.4838, 0.6096, 0.4844, 0.6083, 0.5327, 0.5242, 0.5313, 0.5254, 0.4833, 0.5674, 0.4838, 0.5662, 0.532, 0.4825, 0.5306, 0.4836, 0.4828, 0.5254, 0.4833, 0.5242, 0.5313, 0.4411, 0.5299, 0.4421, 0.4822, 0.4836, 0.4828, 0.4825, 0.5306, 0.4001, 0.5292, 0.4011, 0.4817, 0.4421, 0.4822, 0.4411, 0.5299, 0.3597, 0.5284, 0.3605, 0.4812, 0.4011, 0.4817, 0.4001, 0.5292, 0.3199, 0.5277, 0.3206, 0.4806, 0.3605, 0.4812, 0.3597, 0.5284, 0.2808, 0.5269, 0.2813, 0.4801, 0.3206, 0.4806, 0.3199, 0.5277, 0.2424, 0.5261, 0.2428, 0.4796, 0.2813, 0.4801, 0.2808, 0.5269, 0.205, 0.5253, 0.2051, 0.4791, 0.2428, 0.4796, 0.2424, 0.5261, 0.7784, 0.4863, 0.78, 0.437, 0.8219, 0.4374, 0.8202, 0.4867, 0.7363, 0.4858, 0.7378, 0.4367, 0.78, 0.437, 0.7784, 0.4863, 0.6941, 0.4854, 0.6955, 0.4364, 0.7378, 0.4367, 0.7363, 0.4858, 0.6518, 0.4849, 0.6531, 0.436, 0.6955, 0.4364, 0.6941, 0.4854, 0.6096, 0.4844, 0.6108, 0.4356, 0.6531, 0.436, 0.6518, 0.4849, 0.5674, 0.4838, 0.5685, 0.4353, 0.6108, 0.4356, 0.6096, 0.4844, 0.5254, 0.4833, 0.5263, 0.4349, 0.5685, 0.4353, 0.5674, 0.4838, 0.4836, 0.4828, 0.4844, 0.4345, 0.5263, 0.4349, 0.5254, 0.4833, 0.4421, 0.4822, 0.4427, 0.4341, 0.4844, 0.4345, 0.4836, 0.4828, 0.4011, 0.4817, 0.4015, 0.4338, 0.4427, 0.4341, 0.4421, 0.4822, 0.3605, 0.4812, 0.3607, 0.4334, 0.4015, 0.4338, 0.4011, 0.4817, 0.3206, 0.4806, 0.3205, 0.4331, 0.3607, 0.4334, 0.3605, 0.4812, 0.2813, 0.4801, 0.2809, 0.4329, 0.3205, 0.4331, 0.3206, 0.4806, 0.2428, 0.4796, 0.242, 0.4327, 0.2809, 0.4329, 0.2813, 0.4801, 0.2051, 0.4791, 0.204, 0.4325, 0.242, 0.4327, 0.2428, 0.4796, 0.78, 0.437, 0.7822, 0.3871, 0.8245, 0.3873, 0.8219, 0.4374, 0.7378, 0.4367, 0.7397, 0.3869, 0.7822, 0.3871, 0.78, 0.437, 0.6955, 0.4364, 0.6971, 0.3867, 0.7397, 0.3869, 0.7378, 0.4367, 0.6531, 0.436, 0.6545, 0.3864, 0.6971, 0.3867, 0.6955, 0.4364, 0.6108, 0.4356, 0.6119, 0.3862, 0.6545, 0.3864, 0.6531, 0.436, 0.5685, 0.4353, 0.5694, 0.3859, 0.6119, 0.3862, 0.6108, 0.4356, 0.5263, 0.4349, 0.527, 0.3857, 0.5694, 0.3859, 0.5685, 0.4353, 0.4844, 0.4345, 0.4848, 0.3854, 0.527, 0.3857, 0.5263, 0.4349, 0.4427, 0.4341, 0.4429, 0.3852, 0.4848, 0.3854, 0.4844, 0.4345, 0.4015, 0.4338, 0.4014, 0.385, 0.4429, 0.3852, 0.4427, 0.4341, 0.3607, 0.4334, 0.3603, 0.3849, 0.4014, 0.385, 0.4015, 0.4338, 0.3205, 0.4331, 0.3197, 0.3849, 0.3603, 0.3849, 0.3607, 0.4334, 0.2809, 0.4329, 0.2797, 0.3849, 0.3197, 0.3849, 0.3205, 0.4331, 0.242, 0.4327, 0.2403, 0.385, 0.2797, 0.3849, 0.2809, 0.4329, 0.204, 0.4325, 0.2017, 0.3851, 0.2403, 0.385, 0.242, 0.4327, 0.7822, 0.3871, 0.7849, 0.3363, 0.8278, 0.3364, 0.8245, 0.3873, 0.7397, 0.3869, 0.7419, 0.3362, 0.7849, 0.3363, 0.7822, 0.3871, 0.6971, 0.3867, 0.6989, 0.336, 0.7419, 0.3362, 0.7397, 0.3869, 0.6545, 0.3864, 0.656, 0.3359, 0.6989, 0.336, 0.6971, 0.3867, 0.6119, 0.3862, 0.613, 0.3357, 0.656, 0.3359, 0.6545, 0.3864, 0.5694, 0.3859, 0.5702, 0.3355, 0.613, 0.3357, 0.6119, 0.3862, 0.527, 0.3857, 0.5275, 0.3353, 0.5702, 0.3355, 0.5694, 0.3859, 0.4848, 0.3854, 0.485, 0.3352, 0.5275, 0.3353, 0.527, 0.3857, 0.4429, 0.3852, 0.4427, 0.3351, 0.485, 0.3352, 0.4848, 0.3854, 0.4014, 0.385, 0.4008, 0.3352, 0.4427, 0.3351, 0.4429, 0.3852, 0.3603, 0.3849, 0.3592, 0.3353, 0.4008, 0.3352, 0.4014, 0.385, 0.3197, 0.3849, 0.3181, 0.3355, 0.3592, 0.3353, 0.3603, 0.3849, 0.2797, 0.3849, 0.2776, 0.3358, 0.3181, 0.3355, 0.3197, 0.3849, 0.2403, 0.385, 0.2376, 0.3362, 0.2776, 0.3358, 0.2797, 0.3849, 0.2017, 0.3851, 0.1983, 0.3367, 0.2376, 0.3362, 0.2403, 0.385, 0.7849, 0.3363, 0.7878, 0.2843, 0.8315, 0.2842, 0.8278, 0.3364, 0.7419, 0.3362, 0.7443, 0.2843, 0.7878, 0.2843, 0.7849, 0.3363, 0.6989, 0.336, 0.7008, 0.2842, 0.7443, 0.2843, 0.7419, 0.3362, 0.656, 0.3359, 0.6574, 0.284, 0.7008, 0.2842, 0.6989, 0.336, 0.613, 0.3357, 0.6141, 0.2838, 0.6574, 0.284, 0.656, 0.3359, 0.5702, 0.3355, 0.5709, 0.2837, 0.6141, 0.2838, 0.613, 0.3357, 0.5275, 0.3353, 0.5278, 0.2836, 0.5709, 0.2837, 0.5702, 0.3355, 0.485, 0.3352, 0.4849, 0.2836, 0.5278, 0.2836, 0.5275, 0.3353, 0.4427, 0.3351, 0.4422, 0.2836, 0.4849, 0.2836, 0.485, 0.3352, 0.4008, 0.3352, 0.3998, 0.2838, 0.4422, 0.2836, 0.4427, 0.3351, 0.3592, 0.3353, 0.3577, 0.2841, 0.3998, 0.2838, 0.4008, 0.3352, 0.3181, 0.3355, 0.316, 0.2846, 0.3577, 0.2841, 0.3592, 0.3353, 0.2776, 0.3358, 0.2747, 0.2852, 0.316, 0.2846, 0.3181, 0.3355, 0.2376, 0.3362, 0.234, 0.286, 0.2747, 0.2852, 0.2776, 0.3358, 0.1983, 0.3367, 0.1938, 0.287, 0.234, 0.286, 0.2376, 0.3362, 0.7878, 0.2843, 0.7909, 0.231, 0.8353, 0.2308, 0.8315, 0.2842, 0.7443, 0.2843, 0.7467, 0.231, 0.7909, 0.231, 0.7878, 0.2843, 0.7008, 0.2842, 0.7028, 0.2309, 0.7467, 0.231, 0.7443, 0.2843, 0.6574, 0.284, 0.6589, 0.2307, 0.7028, 0.2309, 0.7008, 0.2842, 0.6141, 0.2838, 0.6151, 0.2304, 0.6589, 0.2307, 0.6574, 0.284, 0.5709, 0.2837, 0.5714, 0.2303, 0.6151, 0.2304, 0.6141, 0.2838, 0.5278, 0.2836, 0.5279, 0.2301, 0.5714, 0.2303, 0.5709, 0.2837, 0.4849, 0.2836, 0.4845, 0.2301, 0.5279, 0.2301, 0.5278, 0.2836, 0.4422, 0.2836, 0.4413, 0.2303, 0.4845, 0.2301, 0.4849, 0.2836, 0.3998, 0.2838, 0.3983, 0.2306, 0.4413, 0.2303, 0.4422, 0.2836, 0.3577, 0.2841, 0.3556, 0.2312, 0.3983, 0.2306, 0.3998, 0.2838, 0.316, 0.2846, 0.3132, 0.2319, 0.3556, 0.2312, 0.3577, 0.2841, 0.2747, 0.2852, 0.2712, 0.2329, 0.3132, 0.2319, 0.316, 0.2846, 0.234, 0.286, 0.2296, 0.2341, 0.2712, 0.2329, 0.2747, 0.2852, 0.1938, 0.287, 0.1884, 0.2356, 0.2296, 0.2341, 0.234, 0.286, 0.7909, 0.231, 0.7938, 0.1767, 0.8383, 0.1765, 0.8353, 0.2308, 0.7467, 0.231, 0.7493, 0.1765, 0.7938, 0.1767, 0.7909, 0.231, 0.7028, 0.2309, 0.7048, 0.1762, 0.7493, 0.1765, 0.7467, 0.231, 0.6589, 0.2307, 0.6604, 0.1757, 0.7048, 0.1762, 0.7028, 0.2309, 0.6151, 0.2304, 0.6161, 0.1753, 0.6604, 0.1757, 0.6589, 0.2307, 0.5714, 0.2303, 0.572, 0.1749, 0.6161, 0.1753, 0.6151, 0.2304, 0.5279, 0.2301, 0.5279, 0.1747, 0.572, 0.1749, 0.5714, 0.2303, 0.4845, 0.2301, 0.484, 0.1747, 0.5279, 0.1747, 0.5279, 0.2301, 0.4413, 0.2303, 0.4402, 0.1748, 0.484, 0.1747, 0.4845, 0.2301, 0.3983, 0.2306, 0.3965, 0.1753, 0.4402, 0.1748, 0.4413, 0.2303, 0.3556, 0.2312, 0.3531, 0.1761, 0.3965, 0.1753, 0.3983, 0.2306, 0.3132, 0.2319, 0.3099, 0.1771, 0.3531, 0.1761, 0.3556, 0.2312, 0.2712, 0.2329, 0.267, 0.1785, 0.3099, 0.1771, 0.3132, 0.2319, 0.2296, 0.2341, 0.2244, 0.1802, 0.267, 0.1785, 0.2712, 0.2329, 0.1884, 0.2356, 0.182, 0.1823, 0.2244, 0.1802, 0.2296, 0.2341, 0.1554, 0.1266, 6.927e-05, 0.1424, 0.748, 0.1424, 0.6927, 0.1434, 0.6754, 0.1131, 0.6558, 0.08793, 0.6336, 0.0664, 0.6087, 0.04791, 0.5811, 0.03223, 0.5507, 0.01935, 0.5173, 0.009444, 0.4808, 0.002848, 0.4413, 6.927e-05, 0.3988, 0.001775, 0.3533, 0.008844, 0.3052, 0.02247, 0.2551, 0.04439, 0.2043, 0.07733, 0.04999, 0.9757, 0.1247, 0.9123, 0.1966, 0.8976, 0.2611, 0.8854, 0.3207, 0.8752, 0.377, 0.8664, 0.4308, 0.8588, 0.4825, 0.8523, 0.5322, 0.8466, 0.5797, 0.8418, 0.6257, 0.8374, 0.6717, 0.8331, 0.7174, 0.8288, 0.7625, 0.8245, 0.807, 0.82, 0.8507, 0.8154, 0.894, 0.8109, 0.9565, 0.845, 0.1554, 0.1266, 0.1689, 0.1582, 6.927e-05, 0.1424, 0.9143, 0.8087, 0.9565, 0.845, 0.894, 0.8109, 0.8917, 0.681, 0.8892, 0.7307, 0.886, 0.7811, 0.8824, 0.8325, 0.879, 0.8845, 0.8792, 0.9378, 0.8482, 0.948, 0.8418, 0.8928, 0.8359, 0.8386, 0.8307, 0.7858, 0.8264, 0.7341, 0.8231, 0.6836, 0.8208, 0.6339, 0.8196, 0.5847, 0.8195, 0.5357, 0.8202, 0.4867, 0.8219, 0.4374, 0.8245, 0.3873, 0.8278, 0.3364, 0.8315, 0.2842, 0.8353, 0.2308, 0.8383, 0.1765, 0.8697, 0.1672, 0.8738, 0.2232, 0.8788, 0.2783, 0.8836, 0.3319, 0.8877, 0.3839, 0.8909, 0.4348, 0.893, 0.4847, 0.8942, 0.534, 0.8942, 0.5829, 0.8934, 0.6318, 0.9131, 0.04622, 0.9368, 0.05554, 0.9447, 0.1245, 0.9517, 0.1883, 0.9554, 0.2468, 0.9565, 0.3016, 0.9558, 0.3535, 0.9535, 0.4031, 0.9501, 0.451, 0.9455, 0.4977, 0.9399, 0.5434, 0.9335, 0.5884, 0.9266, 0.6328, 0.9196, 0.6768, 0.9138, 0.7206, 0.9102, 0.7642, 0.9143, 0.8087, 0.894, 0.8109, 0.881, 0.7647, 0.8729, 0.7207, 0.8679, 0.6766, 0.865, 0.6322, 0.8638, 0.5874, 0.864, 0.5422, 0.8655, 0.4964, 0.8682, 0.4497, 0.872, 0.4018, 0.8769, 0.3523, 0.8826, 0.3007, 0.8888, 0.2461, 0.895, 0.1876, 0.8998, 0.1231, 6.927e-05, 0.2815, 0.5102, 0.2815, 0.5102, 0.2969, 6.927e-05, 0.2969, 0.5605, 0.09707, 0.5112, 0.1019, 0.464, 0.1061, 0.4163, 0.1101, 0.3678, 0.1142, 0.3189, 0.1185, 0.2699, 0.1229, 0.221, 0.1274, 0.1726, 0.1319, 0.125, 0.136, 0.07643, 0.09432, 0.9431, -0.02323, 0.9131, 0.04622, 0.8372, 0.05893, 0.7747, 0.06927, 0.7176, 0.07786, 0.6635, 0.08518, 0.6112, 0.09152, 0.5446, 0.2976, 0.5389, 0.3007, 0.5344, 0.3043, 0.5308, 0.3085, 0.5285, 0.3133, 0.5269, 0.3193, 0.511, 0.3264, 0.7126, 0.2991, 0.6657, 0.3058, 0.6472, 0.2984, 0.6306, 0.2939, 0.6156, 0.2913, 0.6019, 0.29, 0.5895, 0.2897, 0.5782, 0.2901, 0.5681, 0.2912, 0.5592, 0.2928, 0.5513, 0.295, 0.8341, 0.1212, 0.9999, 0.1325, 0.843, 0.1484, 0.9368, 0.05554, 0.9131, 0.04622, 0.9431, -0.02323])
me_mesh_001.materials.append(mat_dewritos)
me_mesh_001.materials.append(mat_material)
me_mesh_001.use_remesh_preserve_volume = False
me_mesh_001.use_remesh_preserve_attributes = False
me_mesh_001.use_mirror_vertex_groups = False
me_mesh_001.update()

# ---- objects
ob_lamp = bpy.data.objects.new('Lamp', light_lamp)
ob_camera = bpy.data.objects.new('Camera', cam_camera)
ob_surfpatch_001 = bpy.data.objects.new('SurfPatch.001', me_mesh_001)

# ---- transforms, parenting, visibility, modifiers, constraints
ob_lamp.location = (4.076, 1.005, 5.904)
ob_lamp.rotation_euler = (0.6503, 0.05522, 1.866)
ob_lamp.lock_rotations_4d = False
ob_lamp.empty_display_type = 'ARROWS'
ob_lamp.color = (0.0, 0.0, 0.0, 0.0)
ob_lamp.lineart.crease_threshold = 0.0
ob_camera.location = (7.481, -6.508, 5.344)
ob_camera.rotation_euler = (1.109, 0.01082, 0.8149)
ob_camera.lock_rotations_4d = False
ob_camera.empty_display_type = 'ARROWS'
ob_camera.color = (0.0, 0.0, 0.0, 0.0)
ob_camera.display_type = 'WIRE'
ob_camera.lineart.crease_threshold = 0.0
ob_surfpatch_001.location = (-1.166, -1.379, -0.8802)
ob_surfpatch_001.rotation_euler = (3.142, -0.0, 0.0)
ob_surfpatch_001.lineart.crease_threshold = 0.0

# ---- collection membership
col_collection_1.objects.link(ob_lamp)
col_collection_1.objects.link(ob_camera)
col_collection_1.objects.link(ob_surfpatch_001)

# ---- scene / render settings (as saved in the file)
scene.camera = ob_camera
scene.frame_start = 1; scene.frame_end = 250; scene.frame_set(1)
scene.render.engine = 'CYCLES'
scene.render.resolution_percentage = 50
scene.render.dither_intensity = 0.0
scene.cycles.use_denoising = False
scene.cycles.samples = 10
scene.cycles.sampling_pattern = 'TABULATED_SOBOL'
scene.cycles.light_sampling_threshold = 0.0
scene.cycles.use_adaptive_sampling = False
scene.cycles.use_light_tree = False
scene.cycles.blur_glossy = 0.0
scene.cycles.pixel_filter_type = 'GAUSSIAN'
scene.cycles.sample_clamp_indirect = 0.0
scene.view_settings.view_transform = 'Standard'
bpy.context.view_layer.update()
